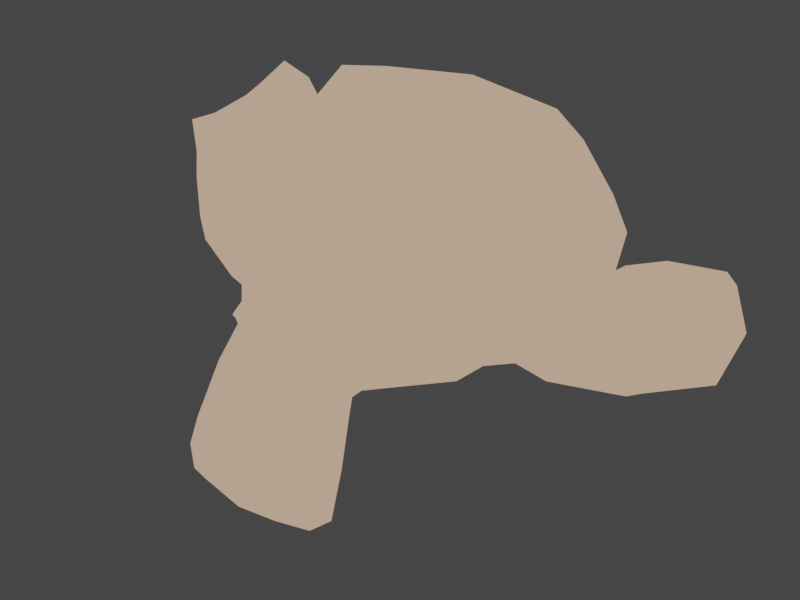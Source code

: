 # Source: assets.blend  (saved by Blender 3.4.6; exported with 4.5.12 LTS)
import bpy
from mathutils import Matrix  # noqa: F401  (used for matrix-valued properties, if any)

bpy.ops.wm.read_factory_settings(use_empty=True)
scene = bpy.context.scene
scene.name = 'Scene'

# ---- collections
col_collection = bpy.data.collections.new('Collection'); scene.collection.children.link(col_collection)

# ---- images (referenced by path relative to the original .blend; pixels are not part of the script)
import os
ASSET_DIR = os.environ.get("B2B_ASSET_DIR", "")  # directory of the original .blend (textures are referenced by path, not embedded)
HERE = os.path.dirname(os.path.abspath(__file__))  # packed textures are extracted next to this script under _unpacked/

def load_image(name, relpath, width, height, colorspace="sRGB"):
    """Load a texture the original file referenced (path relative to the .blend, or extracted next to this script)."""
    p = next((c for c in (os.path.join(HERE, relpath), os.path.join(ASSET_DIR, relpath)) if relpath and os.path.exists(c)), "")
    if p:
        img = bpy.data.images.load(p, check_existing=True)
        img.name = name
    else:  # same state as the original file: an image datablock whose file is absent (Cycles renders it pink)
        img = bpy.data.images.new(name, width, height)
        img.source = "FILE"
        img.filepath = "//" + (relpath or name)
    img.colorspace_settings.name = colorspace
    return img
img_bayer_matrix = load_image('Bayer Matrix', 'bayerMatrix.png', 1024, 1024, 'sRGB')

# ---- materials (node trees are filled in below, after node groups)
mat_pixelart_simple = bpy.data.materials.new('PixelArt_Simple')
mat_pixelart_simple.use_transparent_shadow = False

# ---- material node trees
mat_pixelart_simple.use_nodes = True; mat_pixelart_simple.node_tree.nodes.clear()
_N = mat_pixelart_simple.node_tree.nodes; _L = mat_pixelart_simple.node_tree.links
n0 = _N.new('ShaderNodeOutputMaterial'); n0.name = 'Material Output'; n0.location = (300, 300)
n1 = _N.new('ShaderNodeEmission'); n1.name = 'Emission'; n1.location = (100, 300)
n2 = _N.new('ShaderNodeMixRGB'); n2.name = 'Mix (Legacy)'; n2.location = (-500, 138)
n2.blend_type = 'SOFT_LIGHT'
n2.inputs[0].default_value = 0.2
n3 = _N.new('ShaderNodeShaderToRGB'); n3.name = 'Shader to RGB'; n3.location = (-750, 250)
n4 = _N.new('ShaderNodeBsdfPrincipled'); n4.name = 'Principled BSDF'; n4.location = (-1100, 500)
n4.distribution = 'GGX'
n4.subsurface_method = 'RANDOM_WALK_SKIN'
n4.inputs[3].default_value = 1.45
n4.inputs[27].default_value = (0.0, 0.0, 0.0, 1.0)
n4.inputs[28].default_value = 1.0
n5 = _N.new('ShaderNodeTexImage'); n5.name = 'Image Texture'; n5.location = (-850, -250)
n5.image = img_bayer_matrix
n5.interpolation = 'Closest'
n6 = _N.new('ShaderNodeMapping'); n6.name = 'Mapping'; n6.location = (-1050, -250)
n7 = _N.new('ShaderNodeCombineXYZ'); n7.name = 'Combine XYZ'; n7.location = (-1250, -305)
n8 = _N.new('ShaderNodeMath'); n8.name = 'Math'; n8.location = (-1450, -270)
n8.operation = 'MULTIPLY'
n9 = _N.new('ShaderNodeMath'); n9.name = 'Math.001'; n9.location = (-1450, -450)
n9.operation = 'MULTIPLY'
n10 = _N.new('ShaderNodeMath'); n10.name = 'Math.002'; n10.location = (-1700, -150)
n10.operation = 'DIVIDE'
n10.inputs[1].default_value = 2.0
n11 = _N.new('ShaderNodeMath'); n11.name = 'Math.003'; n11.location = (-1700, -600)
n11.operation = 'DIVIDE'
n11.inputs[1].default_value = 2.0
n12 = _N.new('ShaderNodeValue'); n12.name = 'Value'; n12.location = (-1900, -150)
n12.label = 'ResolutionX'
n12.outputs[0].default_value = 200.0
n13 = _N.new('ShaderNodeValue'); n13.name = 'Value.001'; n13.location = (-1900, -600)
n13.label = 'ResolutionY'
n13.outputs[0].default_value = 150.0
n14 = _N.new('ShaderNodeSeparateXYZ'); n14.name = 'Separate XYZ'; n14.location = (-2200, -350)
n15 = _N.new('ShaderNodeTexCoord'); n15.name = 'Texture Coordinate'; n15.location = (-2400, -350)
n16 = _N.new('ShaderNodeValToRGB'); n16.name = 'ColorRamp'; n16.location = (-250, 300)
n16.color_ramp.interpolation = 'CONSTANT'
while len(n16.color_ramp.elements) > 1: n16.color_ramp.elements.remove(n16.color_ramp.elements[-1])
n16.color_ramp.elements[0].position = 0.0; n16.color_ramp.elements[0].color = (0.3185, 0.1779, 0.1845, 1.0)
_e = n16.color_ramp.elements.new(0.1468); _e.color = (0.5457, 0.3663, 0.2542, 1.0)
_e = n16.color_ramp.elements.new(0.5055); _e.color = (0.9216, 0.6724, 0.5089, 1.0)
_L.new(n1.outputs[0], n0.inputs[0])
_L.new(n16.outputs[0], n1.inputs[0])
_L.new(n2.outputs[0], n16.inputs[0])
_L.new(n3.outputs[0], n2.inputs[1])
_L.new(n4.outputs[0], n3.inputs[0])
_L.new(n5.outputs[0], n2.inputs[2])
_L.new(n6.outputs[0], n5.inputs[0])
_L.new(n7.outputs[0], n6.inputs[0])
_L.new(n8.outputs[0], n7.inputs[0])
_L.new(n9.outputs[0], n7.inputs[1])
_L.new(n10.outputs[0], n8.inputs[0])
_L.new(n11.outputs[0], n9.inputs[1])
_L.new(n12.outputs[0], n10.inputs[0])
_L.new(n13.outputs[0], n11.inputs[0])
_L.new(n14.outputs[0], n8.inputs[1])
_L.new(n14.outputs[1], n9.inputs[0])
_L.new(n15.outputs[5], n14.inputs[0])
n0.is_active_output = True

# ---- world
world_world = bpy.data.worlds.new('World'); scene.world = world_world
world_world.use_nodes = True; world_world.node_tree.nodes.clear()
_N = world_world.node_tree.nodes; _L = world_world.node_tree.links
n0 = _N.new('ShaderNodeOutputWorld'); n0.name = 'World Output'; n0.location = (300, 300)
n1 = _N.new('ShaderNodeBackground'); n1.name = 'Background'; n1.location = (10, 300)
n1.inputs[0].default_value = (0.05088, 0.05088, 0.05088, 1.0)
_L.new(n1.outputs[0], n0.inputs[0])
n0.is_active_output = True
world_world.color = (0.05088, 0.05088, 0.05088)
world_world.use_sun_shadow = False
world_world.sun_shadow_jitter_overblur = 0.0

# ---- cameras
cam_camera = bpy.data.cameras.new('Camera')

# ---- lights
light_spot = bpy.data.lights.new('Spot', 'SPOT')
light_spot.transmission_factor = 0.0
light_spot.energy = 444.7
light_spot.shadow_soft_size = 0.25
light_spot.use_absolute_resolution = True

# ---- meshes
me_suzanne = bpy.data.meshes.new('Suzanne')
me_suzanne.from_pydata([(0.4375, -0.7656, 0.1641), (-0.4375, -0.7656, 0.1641), (0.5, -0.6875, 0.09375), (-0.5, -0.6875, 0.09375), (0.5469, -0.5781, 0.05469), (-0.5469, -0.5781, 0.05469), (0.3516, -0.6172, -0.02344), (-0.3516, -0.6172, -0.02344), (0.3516, -0.7188, 0.03125), (-0.3516, -0.7188, 0.03125), (0.3516, -0.7812, 0.1328), (-0.3516, -0.7812, 0.1328), (0.2734, -0.7969, 0.1641), (-0.2734, -0.7969, 0.1641), (0.2031, -0.7422, 0.09375), (-0.2031, -0.7422, 0.09375), (0.1562, -0.6484, 0.05469), (-0.1562, -0.6484, 0.05469), (0.07812, -0.6562, 0.2422), (-0.07812, -0.6562, 0.2422), (0.1406, -0.7422, 0.2422), (-0.1406, -0.7422, 0.2422), (0.2422, -0.7969, 0.2422), (-0.2422, -0.7969, 0.2422), (0.2734, -0.7969, 0.3281), (-0.2734, -0.7969, 0.3281), (0.2031, -0.7422, 0.3906), (-0.2031, -0.7422, 0.3906), (0.1562, -0.6484, 0.4375), (-0.1562, -0.6484, 0.4375), (0.3516, -0.6172, 0.5156), (-0.3516, -0.6172, 0.5156), (0.3516, -0.7188, 0.4531), (-0.3516, -0.7188, 0.4531), (0.3516, -0.7812, 0.3594), (-0.3516, -0.7812, 0.3594), (0.4375, -0.7656, 0.3281), (-0.4375, -0.7656, 0.3281), (0.5, -0.6875, 0.3906), (-0.5, -0.6875, 0.3906), (0.5469, -0.5781, 0.4375), (-0.5469, -0.5781, 0.4375), (0.625, -0.5625, 0.2422), (-0.625, -0.5625, 0.2422), (0.5625, -0.6719, 0.2422), (-0.5625, -0.6719, 0.2422), (0.4688, -0.7578, 0.2422), (-0.4688, -0.7578, 0.2422), (0.4766, -0.7734, 0.2422), (-0.4766, -0.7734, 0.2422), (0.4453, -0.7812, 0.3359), (-0.4453, -0.7812, 0.3359), (0.3516, -0.8047, 0.375), (-0.3516, -0.8047, 0.375), (0.2656, -0.8203, 0.3359), (-0.2656, -0.8203, 0.3359), (0.2266, -0.8203, 0.2422), (-0.2266, -0.8203, 0.2422), (0.2656, -0.8203, 0.1562), (-0.2656, -0.8203, 0.1562), (0.3516, -0.8281, 0.2422), (-0.3516, -0.8281, 0.2422), (0.3516, -0.8047, 0.1172), (-0.3516, -0.8047, 0.1172), (0.4453, -0.7812, 0.1562), (-0.4453, -0.7812, 0.1562), (0.0, -0.7422, 0.4297), (0.0, -0.8203, 0.3516), (0.0, -0.7344, -0.6797), (0.0, -0.7812, -0.3203), (0.0, -0.7969, -0.1875), (0.0, -0.7188, -0.7734), (0.0, -0.6016, 0.4062), (0.0, -0.5703, 0.5703), (0.0, 0.5469, 0.8984), (0.0, 0.8516, 0.5625), (0.0, 0.8281, 0.07031), (0.0, 0.3516, -0.3828), (0.2031, -0.5625, -0.1875), (-0.2031, -0.5625, -0.1875), (0.3125, -0.5703, -0.4375), (-0.3125, -0.5703, -0.4375), (0.3516, -0.5703, -0.6953), (-0.3516, -0.5703, -0.6953), (0.3672, -0.5312, -0.8906), (-0.3672, -0.5312, -0.8906), (0.3281, -0.5234, -0.9453), (-0.3281, -0.5234, -0.9453), (0.1797, -0.5547, -0.9688), (-0.1797, -0.5547, -0.9688), (0.0, -0.5781, -0.9844), (0.4375, -0.5312, -0.1406), (-0.4375, -0.5312, -0.1406), (0.6328, -0.5391, -0.03906), (-0.6328, -0.5391, -0.03906), (0.8281, -0.4453, 0.1484), (-0.8281, -0.4453, 0.1484), (0.8594, -0.5938, 0.4297), (-0.8594, -0.5938, 0.4297), (0.7109, -0.625, 0.4844), (-0.7109, -0.625, 0.4844), (0.4922, -0.6875, 0.6016), (-0.4922, -0.6875, 0.6016), (0.3203, -0.7344, 0.7578), (-0.3203, -0.7344, 0.7578), (0.1562, -0.7578, 0.7188), (-0.1562, -0.7578, 0.7188), (0.0625, -0.75, 0.4922), (-0.0625, -0.75, 0.4922), (0.1641, -0.7734, 0.4141), (-0.1641, -0.7734, 0.4141), (0.125, -0.7656, 0.3047), (-0.125, -0.7656, 0.3047), (0.2031, -0.7422, 0.09375), (-0.2031, -0.7422, 0.09375), (0.375, -0.7031, 0.01562), (-0.375, -0.7031, 0.01562), (0.4922, -0.6719, 0.0625), (-0.4922, -0.6719, 0.0625), (0.625, -0.6484, 0.1875), (-0.625, -0.6484, 0.1875), (0.6406, -0.6484, 0.2969), (-0.6406, -0.6484, 0.2969), (0.6016, -0.6641, 0.375), (-0.6016, -0.6641, 0.375), (0.4297, -0.7188, 0.4375), (-0.4297, -0.7188, 0.4375), (0.25, -0.7578, 0.4688), (-0.25, -0.7578, 0.4688), (0.0, -0.7344, -0.7656), (0.1094, -0.7344, -0.7188), (-0.1094, -0.7344, -0.7188), (0.1172, -0.7109, -0.8359), (-0.1172, -0.7109, -0.8359), (0.0625, -0.6953, -0.8828), (-0.0625, -0.6953, -0.8828), (0.0, -0.6875, -0.8906), (0.0, -0.75, -0.1953), (0.0, -0.7422, -0.1406), (0.1016, -0.7422, -0.1484), (-0.1016, -0.7422, -0.1484), (0.125, -0.75, -0.2266), (-0.125, -0.75, -0.2266), (0.08594, -0.7422, -0.2891), (-0.08594, -0.7422, -0.2891), (0.3984, -0.6719, -0.04688), (-0.3984, -0.6719, -0.04688), (0.6172, -0.625, 0.05469), (-0.6172, -0.625, 0.05469), (0.7266, -0.6016, 0.2031), (-0.7266, -0.6016, 0.2031), (0.7422, -0.6562, 0.375), (-0.7422, -0.6562, 0.375), (0.6875, -0.7266, 0.4141), (-0.6875, -0.7266, 0.4141), (0.4375, -0.7969, 0.5469), (-0.4375, -0.7969, 0.5469), (0.3125, -0.8359, 0.6406), (-0.3125, -0.8359, 0.6406), (0.2031, -0.8516, 0.6172), (-0.2031, -0.8516, 0.6172), (0.1016, -0.8438, 0.4297), (-0.1016, -0.8438, 0.4297), (0.125, -0.8125, -0.1016), (-0.125, -0.8125, -0.1016), (0.2109, -0.7109, -0.4453), (-0.2109, -0.7109, -0.4453), (0.25, -0.6875, -0.7031), (-0.25, -0.6875, -0.7031), (0.2656, -0.6641, -0.8203), (-0.2656, -0.6641, -0.8203), (0.2344, -0.6328, -0.9141), (-0.2344, -0.6328, -0.9141), (0.1641, -0.6328, -0.9297), (-0.1641, -0.6328, -0.9297), (0.0, -0.6406, -0.9453), (0.0, -0.7266, 0.04688), (0.0, -0.7656, 0.2109), (0.3281, -0.7422, 0.4766), (-0.3281, -0.7422, 0.4766), (0.1641, -0.75, 0.1406), (-0.1641, -0.75, 0.1406), (0.1328, -0.7578, 0.2109), (-0.1328, -0.7578, 0.2109), (0.1172, -0.7344, -0.6875), (-0.1172, -0.7344, -0.6875), (0.07812, -0.75, -0.4453), (-0.07812, -0.75, -0.4453), (0.0, -0.75, -0.4453), (0.0, -0.7422, -0.3281), (0.09375, -0.7812, -0.2734), (-0.09375, -0.7812, -0.2734), (0.1328, -0.7969, -0.2266), (-0.1328, -0.7969, -0.2266), (0.1094, -0.7812, -0.1328), (-0.1094, -0.7812, -0.1328), (0.03906, -0.7812, -0.125), (-0.03906, -0.7812, -0.125), (0.0, -0.8281, -0.2031), (0.04688, -0.8125, -0.1484), (-0.04688, -0.8125, -0.1484), (0.09375, -0.8125, -0.1562), (-0.09375, -0.8125, -0.1562), (0.1094, -0.8281, -0.2266), (-0.1094, -0.8281, -0.2266), (0.07812, -0.8047, -0.25), (-0.07812, -0.8047, -0.25), (0.0, -0.8047, -0.2891), (0.2578, -0.5547, -0.3125), (-0.2578, -0.5547, -0.3125), (0.1641, -0.7109, -0.2422), (-0.1641, -0.7109, -0.2422), (0.1797, -0.7109, -0.3125), (-0.1797, -0.7109, -0.3125), (0.2344, -0.5547, -0.25), (-0.2344, -0.5547, -0.25), (0.0, -0.6875, -0.875), (0.04688, -0.6875, -0.8672), (-0.04688, -0.6875, -0.8672), (0.09375, -0.7109, -0.8203), (-0.09375, -0.7109, -0.8203), (0.09375, -0.7266, -0.7422), (-0.09375, -0.7266, -0.7422), (0.0, -0.6562, -0.7812), (0.09375, -0.6641, -0.75), (-0.09375, -0.6641, -0.75), (0.09375, -0.6406, -0.8125), (-0.09375, -0.6406, -0.8125), (0.04688, -0.6328, -0.8516), (-0.04688, -0.6328, -0.8516), (0.0, -0.6328, -0.8594), (0.1719, -0.7812, 0.2188), (-0.1719, -0.7812, 0.2188), (0.1875, -0.7734, 0.1562), (-0.1875, -0.7734, 0.1562), (0.3359, -0.7578, 0.4297), (-0.3359, -0.7578, 0.4297), (0.2734, -0.7734, 0.4219), (-0.2734, -0.7734, 0.4219), (0.4219, -0.7734, 0.3984), (-0.4219, -0.7734, 0.3984), (0.5625, -0.6953, 0.3516), (-0.5625, -0.6953, 0.3516), (0.5859, -0.6875, 0.2891), (-0.5859, -0.6875, 0.2891), (0.5781, -0.6797, 0.1953), (-0.5781, -0.6797, 0.1953), (0.4766, -0.7188, 0.1016), (-0.4766, -0.7188, 0.1016), (0.375, -0.7422, 0.0625), (-0.375, -0.7422, 0.0625), (0.2266, -0.7812, 0.1094), (-0.2266, -0.7812, 0.1094), (0.1797, -0.7812, 0.2969), (-0.1797, -0.7812, 0.2969), (0.2109, -0.7812, 0.375), (-0.2109, -0.7812, 0.375), (0.2344, -0.7578, 0.3594), (-0.2344, -0.7578, 0.3594), (0.1953, -0.7578, 0.2969), (-0.1953, -0.7578, 0.2969), (0.2422, -0.7578, 0.125), (-0.2422, -0.7578, 0.125), (0.375, -0.7266, 0.08594), (-0.375, -0.7266, 0.08594), (0.4609, -0.7031, 0.1172), (-0.4609, -0.7031, 0.1172), (0.5469, -0.6719, 0.2109), (-0.5469, -0.6719, 0.2109), (0.5547, -0.6719, 0.2812), (-0.5547, -0.6719, 0.2812), (0.5312, -0.6797, 0.3359), (-0.5312, -0.6797, 0.3359), (0.4141, -0.75, 0.3906), (-0.4141, -0.75, 0.3906), (0.2812, -0.7656, 0.3984), (-0.2812, -0.7656, 0.3984), (0.3359, -0.75, 0.4062), (-0.3359, -0.75, 0.4062), (0.2031, -0.75, 0.1719), (-0.2031, -0.75, 0.1719), (0.1953, -0.75, 0.2266), (-0.1953, -0.75, 0.2266), (0.1094, -0.6094, 0.4609), (-0.1094, -0.6094, 0.4609), (0.1953, -0.6172, 0.6641), (-0.1953, -0.6172, 0.6641), (0.3359, -0.5938, 0.6875), (-0.3359, -0.5938, 0.6875), (0.4844, -0.5547, 0.5547), (-0.4844, -0.5547, 0.5547), (0.6797, -0.4922, 0.4531), (-0.6797, -0.4922, 0.4531), (0.7969, -0.4609, 0.4062), (-0.7969, -0.4609, 0.4062), (0.7734, -0.375, 0.1641), (-0.7734, -0.375, 0.1641), (0.6016, -0.4141, 0.0), (-0.6016, -0.4141, 0.0), (0.4375, -0.4688, -0.09375), (-0.4375, -0.4688, -0.09375), (0.0, -0.2891, 0.8984), (0.0, 0.07812, 0.9844), (0.0, 0.6719, -0.1953), (0.0, -0.1875, -0.4609), (0.0, -0.4609, -0.9766), (0.0, -0.3438, -0.8047), (0.0, -0.3203, -0.5703), (0.0, -0.2812, -0.4844), (0.8516, -0.05469, 0.2344), (-0.8516, -0.05469, 0.2344), (0.8594, 0.04688, 0.3203), (-0.8594, 0.04688, 0.3203), (0.7734, 0.4375, 0.2656), (-0.7734, 0.4375, 0.2656), (0.4609, 0.7031, 0.4375), (-0.4609, 0.7031, 0.4375), (0.7344, -0.07031, -0.04688), (-0.7344, -0.07031, -0.04688), (0.5938, 0.1641, -0.125), (-0.5938, 0.1641, -0.125), (0.6406, 0.4297, -0.007812), (-0.6406, 0.4297, -0.007812), (0.3359, 0.6641, 0.05469), (-0.3359, 0.6641, 0.05469), (0.2344, -0.4062, -0.3516), (-0.2344, -0.4062, -0.3516), (0.1797, -0.2578, -0.4141), (-0.1797, -0.2578, -0.4141), (0.2891, -0.3828, -0.7109), (-0.2891, -0.3828, -0.7109), (0.25, -0.3906, -0.5), (-0.25, -0.3906, -0.5), (0.3281, -0.3984, -0.9141), (-0.3281, -0.3984, -0.9141), (0.1406, -0.3672, -0.7578), (-0.1406, -0.3672, -0.7578), (0.125, -0.3594, -0.5391), (-0.125, -0.3594, -0.5391), (0.1641, -0.4375, -0.9453), (-0.1641, -0.4375, -0.9453), (0.2188, -0.4297, -0.2812), (-0.2188, -0.4297, -0.2812), (0.2109, -0.4688, -0.2266), (-0.2109, -0.4688, -0.2266), (0.2031, -0.5, -0.1719), (-0.2031, -0.5, -0.1719), (0.2109, -0.1641, -0.3906), (-0.2109, -0.1641, -0.3906), (0.2969, 0.2656, -0.3125), (-0.2969, 0.2656, -0.3125), (0.3438, 0.5391, -0.1484), (-0.3438, 0.5391, -0.1484), (0.4531, 0.3828, 0.8672), (-0.4531, 0.3828, 0.8672), (0.4531, 0.07031, 0.9297), (-0.4531, 0.07031, 0.9297), (0.4531, -0.2344, 0.8516), (-0.4531, -0.2344, 0.8516), (0.4609, -0.4297, 0.5234), (-0.4609, -0.4297, 0.5234), (0.7266, -0.3359, 0.4062), (-0.7266, -0.3359, 0.4062), (0.6328, -0.2812, 0.4531), (-0.6328, -0.2812, 0.4531), (0.6406, -0.05469, 0.7031), (-0.6406, -0.05469, 0.7031), (0.7969, -0.125, 0.5625), (-0.7969, -0.125, 0.5625), (0.7969, 0.1172, 0.6172), (-0.7969, 0.1172, 0.6172), (0.6406, 0.1953, 0.75), (-0.6406, 0.1953, 0.75), (0.6406, 0.4453, 0.6797), (-0.6406, 0.4453, 0.6797), (0.7969, 0.3594, 0.5391), (-0.7969, 0.3594, 0.5391), (0.6172, 0.5859, 0.3281), (-0.6172, 0.5859, 0.3281), (0.4844, 0.5469, 0.02344), (-0.4844, 0.5469, 0.02344), (0.8203, 0.2031, 0.3281), (-0.8203, 0.2031, 0.3281), (0.4062, -0.1484, -0.1719), (-0.4062, -0.1484, -0.1719), (0.4297, 0.2109, -0.1953), (-0.4297, 0.2109, -0.1953), (0.8906, 0.2344, 0.4062), (-0.8906, 0.2344, 0.4062), (0.7734, 0.125, -0.1406), (-0.7734, 0.125, -0.1406), (1.039, 0.3281, -0.1016), (-1.039, 0.3281, -0.1016), (1.281, 0.4297, 0.05469), (-1.281, 0.4297, 0.05469), (1.352, 0.4219, 0.3203), (-1.352, 0.4219, 0.3203), (1.234, 0.4219, 0.5078), (-1.234, 0.4219, 0.5078), (1.023, 0.3125, 0.4766), (-1.023, 0.3125, 0.4766), (1.016, 0.2891, 0.4141), (-1.016, 0.2891, 0.4141), (1.188, 0.3906, 0.4375), (-1.188, 0.3906, 0.4375), (1.266, 0.4062, 0.2891), (-1.266, 0.4062, 0.2891), (1.211, 0.4062, 0.07812), (-1.211, 0.4062, 0.07812), (1.031, 0.3047, -0.03906), (-1.031, 0.3047, -0.03906), (0.8281, 0.1328, -0.07031), (-0.8281, 0.1328, -0.07031), (0.9219, 0.2188, 0.3594), (-0.9219, 0.2188, 0.3594), (0.9453, 0.2891, 0.3047), (-0.9453, 0.2891, 0.3047), (0.8828, 0.2109, -0.02344), (-0.8828, 0.2109, -0.02344), (1.039, 0.3672, 0.0), (-1.039, 0.3672, 0.0), (1.188, 0.4453, 0.09375), (-1.188, 0.4453, 0.09375), (1.234, 0.4453, 0.25), (-1.234, 0.4453, 0.25), (1.172, 0.4375, 0.3594), (-1.172, 0.4375, 0.3594), (1.023, 0.3594, 0.3438), (-1.023, 0.3594, 0.3438), (0.8438, 0.2109, 0.2891), (-0.8438, 0.2109, 0.2891), (0.8359, 0.2734, 0.1719), (-0.8359, 0.2734, 0.1719), (0.7578, 0.2734, 0.09375), (-0.7578, 0.2734, 0.09375), (0.8203, 0.2734, 0.08594), (-0.8203, 0.2734, 0.08594), (0.8438, 0.2734, 0.01562), (-0.8438, 0.2734, 0.01562), (0.8125, 0.2734, -0.01562), (-0.8125, 0.2734, -0.01562), (0.7266, 0.07031, 0.0), (-0.7266, 0.07031, 0.0), (0.7188, 0.1719, -0.02344), (-0.7188, 0.1719, -0.02344), (0.7188, 0.1875, 0.03906), (-0.7188, 0.1875, 0.03906), (0.7969, 0.2109, 0.2031), (-0.7969, 0.2109, 0.2031), (0.8906, 0.2656, 0.2422), (-0.8906, 0.2656, 0.2422), (0.8906, 0.3203, 0.2344), (-0.8906, 0.3203, 0.2344), (0.8125, 0.3203, -0.01562), (-0.8125, 0.3203, -0.01562), (0.8516, 0.3203, 0.01562), (-0.8516, 0.3203, 0.01562), (0.8281, 0.3203, 0.07812), (-0.8281, 0.3203, 0.07812), (0.7656, 0.3203, 0.09375), (-0.7656, 0.3203, 0.09375), (0.8438, 0.3203, 0.1719), (-0.8438, 0.3203, 0.1719), (1.039, 0.4141, 0.3281), (-1.039, 0.4141, 0.3281), (1.188, 0.4844, 0.3438), (-1.188, 0.4844, 0.3438), (1.258, 0.4922, 0.2422), (-1.258, 0.4922, 0.2422), (1.211, 0.4844, 0.08594), (-1.211, 0.4844, 0.08594), (1.047, 0.4219, 0.0), (-1.047, 0.4219, 0.0), (0.8828, 0.2656, -0.01562), (-0.8828, 0.2656, -0.01562), (0.9531, 0.3438, 0.2891), (-0.9531, 0.3438, 0.2891), (0.8906, 0.3281, 0.1094), (-0.8906, 0.3281, 0.1094), (0.9375, 0.3359, 0.0625), (-0.9375, 0.3359, 0.0625), (1.0, 0.3672, 0.125), (-1.0, 0.3672, 0.125), (0.9609, 0.3516, 0.1719), (-0.9609, 0.3516, 0.1719), (1.016, 0.375, 0.2344), (-1.016, 0.375, 0.2344), (1.055, 0.3828, 0.1875), (-1.055, 0.3828, 0.1875), (1.109, 0.3906, 0.2109), (-1.109, 0.3906, 0.2109), (1.086, 0.3906, 0.2734), (-1.086, 0.3906, 0.2734), (1.023, 0.4844, 0.4375), (-1.023, 0.4844, 0.4375), (1.25, 0.5469, 0.4688), (-1.25, 0.5469, 0.4688), (1.367, 0.5, 0.2969), (-1.367, 0.5, 0.2969), (1.312, 0.5312, 0.05469), (-1.312, 0.5312, 0.05469), (1.039, 0.4922, -0.08594), (-1.039, 0.4922, -0.08594), (0.7891, 0.3281, -0.125), (-0.7891, 0.3281, -0.125), (0.8594, 0.3828, 0.3828), (-0.8594, 0.3828, 0.3828)], [], [(46, 0, 2, 44), (3, 1, 47, 45), (44, 2, 4, 42), (5, 3, 45, 43), (2, 8, 6, 4), (7, 9, 3, 5), (0, 10, 8, 2), (9, 11, 1, 3), (10, 12, 14, 8), (15, 13, 11, 9), (8, 14, 16, 6), (17, 15, 9, 7), (14, 20, 18, 16), (19, 21, 15, 17), (12, 22, 20, 14), (21, 23, 13, 15), (22, 24, 26, 20), (27, 25, 23, 21), (20, 26, 28, 18), (29, 27, 21, 19), (26, 32, 30, 28), (31, 33, 27, 29), (24, 34, 32, 26), (33, 35, 25, 27), (34, 36, 38, 32), (39, 37, 35, 33), (32, 38, 40, 30), (41, 39, 33, 31), (38, 44, 42, 40), (43, 45, 39, 41), (36, 46, 44, 38), (45, 47, 37, 39), (46, 36, 50, 48), (51, 37, 47, 49), (36, 34, 52, 50), (53, 35, 37, 51), (34, 24, 54, 52), (55, 25, 35, 53), (24, 22, 56, 54), (57, 23, 25, 55), (22, 12, 58, 56), (59, 13, 23, 57), (12, 10, 62, 58), (63, 11, 13, 59), (10, 0, 64, 62), (65, 1, 11, 63), (0, 46, 48, 64), (49, 47, 1, 65), (60, 64, 48), (49, 65, 61), (62, 64, 60), (61, 65, 63), (60, 58, 62), (63, 59, 61), (60, 56, 58), (59, 57, 61), (60, 54, 56), (57, 55, 61), (60, 52, 54), (55, 53, 61), (60, 50, 52), (53, 51, 61), (60, 48, 50), (51, 49, 61), (88, 173, 175, 90), (175, 174, 89, 90), (86, 171, 173, 88), (174, 172, 87, 89), (84, 169, 171, 86), (172, 170, 85, 87), (82, 167, 169, 84), (170, 168, 83, 85), (80, 165, 167, 82), (168, 166, 81, 83), (78, 91, 145, 163), (146, 92, 79, 164), (91, 93, 147, 145), (148, 94, 92, 146), (93, 95, 149, 147), (150, 96, 94, 148), (95, 97, 151, 149), (152, 98, 96, 150), (97, 99, 153, 151), (154, 100, 98, 152), (99, 101, 155, 153), (156, 102, 100, 154), (101, 103, 157, 155), (158, 104, 102, 156), (103, 105, 159, 157), (160, 106, 104, 158), (105, 107, 161, 159), (162, 108, 106, 160), (107, 66, 67, 161), (67, 66, 108, 162), (109, 127, 159, 161), (160, 128, 110, 162), (127, 178, 157, 159), (158, 179, 128, 160), (125, 155, 157, 178), (158, 156, 126, 179), (123, 153, 155, 125), (156, 154, 124, 126), (121, 151, 153, 123), (154, 152, 122, 124), (119, 149, 151, 121), (152, 150, 120, 122), (117, 147, 149, 119), (150, 148, 118, 120), (115, 145, 147, 117), (148, 146, 116, 118), (113, 163, 145, 115), (146, 164, 114, 116), (113, 180, 176, 163), (176, 181, 114, 164), (109, 161, 67, 111), (67, 162, 110, 112), (111, 67, 177, 182), (177, 67, 112, 183), (176, 180, 182, 177), (183, 181, 176, 177), (134, 136, 175, 173), (175, 136, 135, 174), (132, 134, 173, 171), (174, 135, 133, 172), (130, 132, 171, 169), (172, 133, 131, 170), (165, 186, 184, 167), (185, 187, 166, 168), (130, 169, 167, 184), (168, 170, 131, 185), (143, 189, 188, 186), (188, 189, 144, 187), (184, 186, 188, 68), (188, 187, 185, 68), (129, 130, 184, 68), (185, 131, 129, 68), (141, 192, 190, 143), (191, 193, 142, 144), (139, 194, 192, 141), (193, 195, 140, 142), (138, 196, 194, 139), (195, 197, 138, 140), (137, 70, 196, 138), (197, 70, 137, 138), (189, 143, 190, 69), (191, 144, 189, 69), (69, 190, 205, 207), (206, 191, 69, 207), (70, 198, 199, 196), (200, 198, 70, 197), (196, 199, 201, 194), (202, 200, 197, 195), (194, 201, 203, 192), (204, 202, 195, 193), (192, 203, 205, 190), (206, 204, 193, 191), (198, 203, 201, 199), (202, 204, 198, 200), (198, 207, 205, 203), (206, 207, 198, 204), (138, 139, 163, 176), (164, 140, 138, 176), (139, 141, 210, 163), (211, 142, 140, 164), (141, 143, 212, 210), (213, 144, 142, 211), (143, 186, 165, 212), (166, 187, 144, 213), (80, 208, 212, 165), (213, 209, 81, 166), (208, 214, 210, 212), (211, 215, 209, 213), (78, 163, 210, 214), (211, 164, 79, 215), (130, 129, 71, 221), (71, 129, 131, 222), (132, 130, 221, 219), (222, 131, 133, 220), (134, 132, 219, 217), (220, 133, 135, 218), (136, 134, 217, 216), (218, 135, 136, 216), (216, 217, 228, 230), (229, 218, 216, 230), (217, 219, 226, 228), (227, 220, 218, 229), (219, 221, 224, 226), (225, 222, 220, 227), (221, 71, 223, 224), (223, 71, 222, 225), (223, 230, 228, 224), (229, 230, 223, 225), (224, 228, 226), (227, 229, 225), (182, 180, 233, 231), (234, 181, 183, 232), (111, 182, 231, 253), (232, 183, 112, 254), (109, 111, 253, 255), (254, 112, 110, 256), (180, 113, 251, 233), (252, 114, 181, 234), (113, 115, 249, 251), (250, 116, 114, 252), (115, 117, 247, 249), (248, 118, 116, 250), (117, 119, 245, 247), (246, 120, 118, 248), (119, 121, 243, 245), (244, 122, 120, 246), (121, 123, 241, 243), (242, 124, 122, 244), (123, 125, 239, 241), (240, 126, 124, 242), (125, 178, 235, 239), (236, 179, 126, 240), (178, 127, 237, 235), (238, 128, 179, 236), (127, 109, 255, 237), (256, 110, 128, 238), (237, 255, 257, 275), (258, 256, 238, 276), (235, 237, 275, 277), (276, 238, 236, 278), (239, 235, 277, 273), (278, 236, 240, 274), (241, 239, 273, 271), (274, 240, 242, 272), (243, 241, 271, 269), (272, 242, 244, 270), (245, 243, 269, 267), (270, 244, 246, 268), (247, 245, 267, 265), (268, 246, 248, 266), (249, 247, 265, 263), (266, 248, 250, 264), (251, 249, 263, 261), (264, 250, 252, 262), (233, 251, 261, 279), (262, 252, 234, 280), (255, 253, 259, 257), (260, 254, 256, 258), (253, 231, 281, 259), (282, 232, 254, 260), (231, 233, 279, 281), (280, 234, 232, 282), (66, 107, 283, 72), (284, 108, 66, 72), (107, 105, 285, 283), (286, 106, 108, 284), (105, 103, 287, 285), (288, 104, 106, 286), (103, 101, 289, 287), (290, 102, 104, 288), (101, 99, 291, 289), (292, 100, 102, 290), (99, 97, 293, 291), (294, 98, 100, 292), (97, 95, 295, 293), (296, 96, 98, 294), (95, 93, 297, 295), (298, 94, 96, 296), (93, 91, 299, 297), (300, 92, 94, 298), (307, 308, 327, 337), (328, 308, 307, 338), (306, 307, 337, 335), (338, 307, 306, 336), (305, 306, 335, 339), (336, 306, 305, 340), (88, 90, 305, 339), (305, 90, 89, 340), (86, 88, 339, 333), (340, 89, 87, 334), (84, 86, 333, 329), (334, 87, 85, 330), (82, 84, 329, 331), (330, 85, 83, 332), (329, 335, 337, 331), (338, 336, 330, 332), (329, 333, 339, 335), (340, 334, 330, 336), (325, 331, 337, 327), (338, 332, 326, 328), (80, 82, 331, 325), (332, 83, 81, 326), (208, 341, 343, 214), (344, 342, 209, 215), (80, 325, 341, 208), (342, 326, 81, 209), (78, 214, 343, 345), (344, 215, 79, 346), (78, 345, 299, 91), (300, 346, 79, 92), (76, 323, 351, 303), (352, 324, 76, 303), (303, 351, 349, 77), (350, 352, 303, 77), (77, 349, 347, 304), (348, 350, 77, 304), (304, 347, 327, 308), (328, 348, 304, 308), (325, 327, 347, 341), (348, 328, 326, 342), (295, 297, 317, 309), (318, 298, 296, 310), (75, 315, 323, 76), (324, 316, 75, 76), (301, 357, 355, 302), (356, 358, 301, 302), (302, 355, 353, 74), (354, 356, 302, 74), (74, 353, 315, 75), (316, 354, 74, 75), (291, 293, 361, 363), (362, 294, 292, 364), (363, 361, 367, 365), (368, 362, 364, 366), (365, 367, 369, 371), (370, 368, 366, 372), (371, 369, 375, 373), (376, 370, 372, 374), (313, 377, 373, 375), (374, 378, 314, 376), (315, 353, 373, 377), (374, 354, 316, 378), (353, 355, 371, 373), (372, 356, 354, 374), (355, 357, 365, 371), (366, 358, 356, 372), (357, 359, 363, 365), (364, 360, 358, 366), (289, 291, 363, 359), (364, 292, 290, 360), (73, 359, 357, 301), (358, 360, 73, 301), (283, 285, 287, 289), (288, 286, 284, 290), (283, 289, 359, 73), (360, 290, 284, 73), (72, 283, 73), (73, 284, 72), (293, 295, 309, 361), (310, 296, 294, 362), (309, 311, 367, 361), (368, 312, 310, 362), (311, 381, 369, 367), (370, 382, 312, 368), (313, 375, 369, 381), (370, 376, 314, 382), (347, 349, 385, 383), (386, 350, 348, 384), (317, 383, 385, 319), (386, 384, 318, 320), (297, 299, 383, 317), (384, 300, 298, 318), (299, 343, 341, 383), (342, 344, 300, 384), (341, 347, 383), (384, 348, 342), (299, 345, 343), (344, 346, 300), (313, 321, 379, 377), (380, 322, 314, 378), (315, 377, 379, 323), (380, 378, 316, 324), (319, 385, 379, 321), (380, 386, 320, 322), (349, 351, 379, 385), (380, 352, 350, 386), (323, 379, 351), (352, 380, 324), (399, 387, 413, 401), (414, 388, 400, 402), (399, 401, 403, 397), (404, 402, 400, 398), (397, 403, 405, 395), (406, 404, 398, 396), (395, 405, 407, 393), (408, 406, 396, 394), (393, 407, 409, 391), (410, 408, 394, 392), (391, 409, 411, 389), (412, 410, 392, 390), (409, 419, 417, 411), (418, 420, 410, 412), (407, 421, 419, 409), (420, 422, 408, 410), (405, 423, 421, 407), (422, 424, 406, 408), (403, 425, 423, 405), (424, 426, 404, 406), (401, 427, 425, 403), (426, 428, 402, 404), (401, 413, 415, 427), (416, 414, 402, 428), (317, 319, 443, 441), (444, 320, 318, 442), (319, 389, 411, 443), (412, 390, 320, 444), (309, 317, 441, 311), (442, 318, 310, 312), (381, 429, 413, 387), (414, 430, 382, 388), (411, 417, 439, 443), (440, 418, 412, 444), (437, 445, 443, 439), (444, 446, 438, 440), (433, 445, 437, 435), (438, 446, 434, 436), (431, 447, 445, 433), (446, 448, 432, 434), (429, 447, 431, 449), (432, 448, 430, 450), (413, 429, 449, 415), (450, 430, 414, 416), (311, 447, 429, 381), (430, 448, 312, 382), (311, 441, 445, 447), (446, 442, 312, 448), (441, 443, 445), (446, 444, 442), (415, 449, 451, 475), (452, 450, 416, 476), (449, 431, 461, 451), (462, 432, 450, 452), (431, 433, 459, 461), (460, 434, 432, 462), (433, 435, 457, 459), (458, 436, 434, 460), (435, 437, 455, 457), (456, 438, 436, 458), (437, 439, 453, 455), (454, 440, 438, 456), (439, 417, 473, 453), (474, 418, 440, 454), (427, 415, 475, 463), (476, 416, 428, 464), (425, 427, 463, 465), (464, 428, 426, 466), (423, 425, 465, 467), (466, 426, 424, 468), (421, 423, 467, 469), (468, 424, 422, 470), (419, 421, 469, 471), (470, 422, 420, 472), (417, 419, 471, 473), (472, 420, 418, 474), (457, 455, 479, 477), (480, 456, 458, 478), (477, 479, 481, 483), (482, 480, 478, 484), (483, 481, 487, 485), (488, 482, 484, 486), (485, 487, 489, 491), (490, 488, 486, 492), (463, 475, 485, 491), (486, 476, 464, 492), (451, 483, 485, 475), (486, 484, 452, 476), (451, 461, 477, 483), (478, 462, 452, 484), (457, 477, 461, 459), (462, 478, 458, 460), (453, 473, 479, 455), (480, 474, 454, 456), (471, 481, 479, 473), (480, 482, 472, 474), (469, 487, 481, 471), (482, 488, 470, 472), (467, 489, 487, 469), (488, 490, 468, 470), (465, 491, 489, 467), (490, 492, 466, 468), (463, 491, 465), (466, 492, 464), (391, 389, 503, 501), (504, 390, 392, 502), (393, 391, 501, 499), (502, 392, 394, 500), (395, 393, 499, 497), (500, 394, 396, 498), (397, 395, 497, 495), (498, 396, 398, 496), (399, 397, 495, 493), (496, 398, 400, 494), (387, 399, 493, 505), (494, 400, 388, 506), (493, 501, 503, 505), (504, 502, 494, 506), (493, 495, 499, 501), (500, 496, 494, 502), (495, 497, 499), (500, 498, 496), (313, 381, 387, 505), (388, 382, 314, 506), (313, 505, 503, 321), (504, 506, 314, 322), (319, 321, 503, 389), (504, 322, 320, 390)])
_uv = me_suzanne.uv_layers.new(name='UVMap')
_uv.uv.foreach_set('vector', [0.891, 0.5901, 0.8706, 0.5896, 0.8601, 0.5601, 0.9046, 0.5594, 0.8562, 0.8505, 0.8681, 0.8215, 0.8884, 0.822, 0.9006, 0.8532, 0.9046, 0.5594, 0.8601, 0.5601, 0.853, 0.5216, 0.9202, 0.5245, 0.8475, 0.8887, 0.8562, 0.8505, 0.9006, 0.8532, 0.9147, 0.8887, 0.8601, 0.5601, 0.8289, 0.5908, 0.7985, 0.5695, 0.853, 0.5216, 0.7951, 0.8384, 0.8264, 0.8185, 0.8562, 0.8505, 0.8475, 0.8887, 0.8706, 0.5896, 0.8544, 0.6048, 0.8289, 0.5908, 0.8601, 0.5601, 0.8264, 0.8185, 0.8525, 0.8057, 0.8681, 0.8215, 0.8562, 0.8505, 0.8544, 0.6048, 0.8541, 0.6255, 0.8282, 0.6334, 0.8289, 0.5908, 0.8276, 0.776, 0.8532, 0.785, 0.8525, 0.8057, 0.8264, 0.8185, 0.8289, 0.5908, 0.8282, 0.6334, 0.791, 0.6454, 0.7985, 0.5695, 0.791, 0.7622, 0.8276, 0.776, 0.8264, 0.8185, 0.7951, 0.8384, 0.8282, 0.6334, 0.8552, 0.6685, 0.8424, 0.7025, 0.791, 0.6454, 0.8448, 0.7075, 0.8561, 0.742, 0.8276, 0.776, 0.791, 0.7622, 0.8541, 0.6255, 0.8675, 0.6423, 0.8552, 0.6685, 0.8282, 0.6334, 0.8561, 0.742, 0.8673, 0.7688, 0.8532, 0.785, 0.8276, 0.776, 0.8675, 0.6423, 0.8905, 0.6419, 0.9004, 0.667, 0.8552, 0.6685, 0.9012, 0.7456, 0.8902, 0.7702, 0.8673, 0.7688, 0.8561, 0.742, 0.8552, 0.6685, 0.9004, 0.667, 0.9189, 0.6997, 0.8424, 0.7025, 0.9212, 0.7137, 0.9012, 0.7456, 0.8561, 0.742, 0.8448, 0.7075, 0.9004, 0.667, 0.9319, 0.6368, 0.9684, 0.6453, 0.9189, 0.6997, 0.9682, 0.7702, 0.9314, 0.7771, 0.9012, 0.7456, 0.9212, 0.7137, 0.8905, 0.6419, 0.9059, 0.6279, 0.9319, 0.6368, 0.9004, 0.667, 0.9314, 0.7771, 0.905, 0.7849, 0.8902, 0.7702, 0.9012, 0.7456, 0.9059, 0.6279, 0.9062, 0.6057, 0.9337, 0.593, 0.9319, 0.6368, 0.9312, 0.8209, 0.9044, 0.807, 0.905, 0.7849, 0.9314, 0.7771, 0.9319, 0.6368, 0.9337, 0.593, 0.9684, 0.5738, 0.9684, 0.6453, 0.965, 0.8417, 0.9312, 0.8209, 0.9314, 0.7771, 0.9682, 0.7702, 0.9337, 0.593, 0.9046, 0.5594, 0.9202, 0.5245, 0.9684, 0.5738, 0.9147, 0.8887, 0.9006, 0.8532, 0.9312, 0.8209, 0.965, 0.8417, 0.9062, 0.6057, 0.891, 0.5901, 0.9046, 0.5594, 0.9337, 0.593, 0.9006, 0.8532, 0.8884, 0.822, 0.9044, 0.807, 0.9312, 0.8209, 0.891, 0.5901, 0.9062, 0.6057, 0.9024, 0.6079, 0.8896, 0.5933, 0.9006, 0.8047, 0.9044, 0.807, 0.8884, 0.822, 0.8872, 0.8187, 0.9062, 0.6057, 0.9059, 0.6279, 0.8998, 0.6263, 0.9024, 0.6079, 0.8988, 0.7862, 0.905, 0.7849, 0.9044, 0.807, 0.9006, 0.8047, 0.9059, 0.6279, 0.8905, 0.6419, 0.8878, 0.6365, 0.8998, 0.6263, 0.8874, 0.7754, 0.8902, 0.7702, 0.905, 0.7849, 0.8988, 0.7862, 0.8905, 0.6419, 0.8675, 0.6423, 0.8709, 0.6352, 0.8878, 0.6365, 0.8704, 0.776, 0.8673, 0.7688, 0.8902, 0.7702, 0.8874, 0.7754, 0.8675, 0.6423, 0.8541, 0.6255, 0.8599, 0.6239, 0.8709, 0.6352, 0.8589, 0.7868, 0.8532, 0.785, 0.8673, 0.7688, 0.8704, 0.776, 0.8541, 0.6255, 0.8544, 0.6048, 0.8597, 0.6082, 0.8599, 0.6239, 0.8579, 0.8025, 0.8525, 0.8057, 0.8532, 0.785, 0.8589, 0.7868, 0.8544, 0.6048, 0.8706, 0.5896, 0.8717, 0.594, 0.8597, 0.6082, 0.8693, 0.8172, 0.8681, 0.8215, 0.8525, 0.8057, 0.8579, 0.8025, 0.8706, 0.5896, 0.891, 0.5901, 0.8896, 0.5933, 0.8717, 0.594, 0.8872, 0.8187, 0.8884, 0.822, 0.8681, 0.8215, 0.8693, 0.8172, 0.8794, 0.6165, 0.8717, 0.594, 0.8896, 0.5933, 0.8872, 0.8187, 0.8693, 0.8172, 0.878, 0.7951, 0.8597, 0.6082, 0.8717, 0.594, 0.8794, 0.6165, 0.878, 0.7951, 0.8693, 0.8172, 0.8579, 0.8025, 0.8794, 0.6165, 0.8599, 0.6239, 0.8597, 0.6082, 0.8579, 0.8025, 0.8589, 0.7868, 0.878, 0.7951, 0.8794, 0.6165, 0.8709, 0.6352, 0.8599, 0.6239, 0.8589, 0.7868, 0.8704, 0.776, 0.878, 0.7951, 0.8794, 0.6165, 0.8878, 0.6365, 0.8709, 0.6352, 0.8704, 0.776, 0.8874, 0.7754, 0.878, 0.7951, 0.8794, 0.6165, 0.8998, 0.6263, 0.8878, 0.6365, 0.8874, 0.7754, 0.8988, 0.7862, 0.878, 0.7951, 0.8794, 0.6165, 0.9024, 0.6079, 0.8998, 0.6263, 0.8988, 0.7862, 0.9006, 0.8047, 0.878, 0.7951, 0.8794, 0.6165, 0.8896, 0.5933, 0.9024, 0.6079, 0.9006, 0.8047, 0.8872, 0.8187, 0.878, 0.7951, 0.5403, 0.05381, 0.5364, 0.06207, 0.5189, 0.05968, 0.5189, 0.05029, 0.5189, 0.05968, 0.5015, 0.06204, 0.4976, 0.05377, 0.5189, 0.05029, 0.5519, 0.05834, 0.5428, 0.06409, 0.5364, 0.06207, 0.5403, 0.05381, 0.5015, 0.06204, 0.4951, 0.06405, 0.486, 0.05827, 0.4976, 0.05377, 0.5551, 0.0619, 0.5463, 0.07267, 0.5428, 0.06409, 0.5519, 0.05834, 0.4951, 0.06405, 0.4916, 0.07262, 0.4828, 0.06183, 0.486, 0.05827, 0.5638, 0.07659, 0.5483, 0.08489, 0.5463, 0.07267, 0.5551, 0.0619, 0.4916, 0.07262, 0.4895, 0.08486, 0.474, 0.07651, 0.4828, 0.06183, 0.5831, 0.1085, 0.5556, 0.1217, 0.5483, 0.08489, 0.5638, 0.07659, 0.4895, 0.08486, 0.4822, 0.1218, 0.4545, 0.1085, 0.474, 0.07651, 0.6055, 0.1651, 0.6474, 0.2005, 0.6215, 0.2278, 0.5531, 0.2096, 0.4165, 0.2295, 0.3897, 0.2019, 0.432, 0.1656, 0.4853, 0.2101, 0.6474, 0.2005, 0.6764, 0.2332, 0.6648, 0.2532, 0.6215, 0.2278, 0.3727, 0.2564, 0.3603, 0.2359, 0.3897, 0.2019, 0.4165, 0.2295, 0.6764, 0.2332, 0.7153, 0.2654, 0.6839, 0.28, 0.6648, 0.2532, 0.3537, 0.2846, 0.3205, 0.2703, 0.3603, 0.2359, 0.3727, 0.2564, 0.7153, 0.2654, 0.7073, 0.3101, 0.6875, 0.3115, 0.6839, 0.28, 0.3512, 0.3174, 0.3307, 0.3169, 0.3205, 0.2703, 0.3537, 0.2846, 0.7073, 0.3101, 0.6974, 0.3327, 0.6768, 0.3239, 0.6875, 0.3115, 0.3627, 0.3297, 0.342, 0.3397, 0.3307, 0.3169, 0.3512, 0.3174, 0.6974, 0.3327, 0.6628, 0.3725, 0.6391, 0.3573, 0.6768, 0.3239, 0.4028, 0.3621, 0.3793, 0.3787, 0.342, 0.3397, 0.3627, 0.3297, 0.6628, 0.3725, 0.6268, 0.3958, 0.6183, 0.3752, 0.6391, 0.3573, 0.4246, 0.3793, 0.4169, 0.4006, 0.3793, 0.3787, 0.4028, 0.3621, 0.6268, 0.3958, 0.6048, 0.3978, 0.6008, 0.3779, 0.6183, 0.3752, 0.4424, 0.3812, 0.4393, 0.4015, 0.4169, 0.4006, 0.4246, 0.3793, 0.6048, 0.3978, 0.5531, 0.3905, 0.5597, 0.357, 0.6008, 0.3779, 0.4829, 0.3585, 0.4909, 0.3919, 0.4393, 0.4015, 0.4424, 0.3812, 0.5531, 0.3905, 0.5219, 0.386, 0.5211, 0.3439, 0.5597, 0.357, 0.5211, 0.3439, 0.5219, 0.386, 0.4909, 0.3919, 0.4829, 0.3585, 0.5773, 0.3402, 0.5998, 0.3448, 0.6008, 0.3779, 0.5597, 0.357, 0.4424, 0.3812, 0.442, 0.3478, 0.4646, 0.3422, 0.4829, 0.3585, 0.5998, 0.3448, 0.6155, 0.342, 0.6183, 0.3752, 0.6008, 0.3779, 0.4246, 0.3793, 0.426, 0.3456, 0.442, 0.3478, 0.4424, 0.3812, 0.6345, 0.3323, 0.6391, 0.3573, 0.6183, 0.3752, 0.6155, 0.342, 0.4246, 0.3793, 0.4028, 0.3621, 0.4064, 0.3365, 0.426, 0.3456, 0.6624, 0.3128, 0.6768, 0.3239, 0.6391, 0.3573, 0.6345, 0.3323, 0.4028, 0.3621, 0.3627, 0.3297, 0.3771, 0.3177, 0.4064, 0.3365, 0.6684, 0.298, 0.6875, 0.3115, 0.6768, 0.3239, 0.6624, 0.3128, 0.3627, 0.3297, 0.3512, 0.3174, 0.3703, 0.3026, 0.3771, 0.3177, 0.6641, 0.2779, 0.6839, 0.28, 0.6875, 0.3115, 0.6684, 0.298, 0.3512, 0.3174, 0.3537, 0.2846, 0.3741, 0.2818, 0.3703, 0.3026, 0.6392, 0.253, 0.6648, 0.2532, 0.6839, 0.28, 0.6641, 0.2779, 0.3537, 0.2846, 0.3727, 0.2564, 0.3989, 0.2556, 0.3741, 0.2818, 0.614, 0.2427, 0.6215, 0.2278, 0.6648, 0.2532, 0.6392, 0.253, 0.3727, 0.2564, 0.4165, 0.2295, 0.4245, 0.2445, 0.3989, 0.2556, 0.5729, 0.2586, 0.5531, 0.2096, 0.6215, 0.2278, 0.614, 0.2427, 0.4165, 0.2295, 0.4853, 0.2101, 0.4664, 0.2597, 0.4245, 0.2445, 0.5729, 0.2586, 0.5639, 0.272, 0.5198, 0.2489, 0.5531, 0.2096, 0.5198, 0.2489, 0.4759, 0.2731, 0.4664, 0.2597, 0.4853, 0.2101, 0.5773, 0.3402, 0.5597, 0.357, 0.5211, 0.3439, 0.5585, 0.3166, 0.5211, 0.3439, 0.4829, 0.3585, 0.4646, 0.3422, 0.4826, 0.3178, 0.5585, 0.3166, 0.5211, 0.3439, 0.5203, 0.2948, 0.5569, 0.2912, 0.5203, 0.2948, 0.5211, 0.3439, 0.4826, 0.3178, 0.4834, 0.2922, 0.5198, 0.2489, 0.5639, 0.272, 0.5569, 0.2912, 0.5203, 0.2948, 0.4834, 0.2922, 0.4759, 0.2731, 0.5198, 0.2489, 0.5203, 0.2948, 0.5255, 0.06897, 0.5189, 0.0679, 0.5189, 0.05968, 0.5364, 0.06207, 0.5189, 0.05968, 0.5189, 0.0679, 0.5124, 0.06896, 0.5015, 0.06204, 0.5312, 0.07383, 0.5255, 0.06897, 0.5364, 0.06207, 0.5428, 0.06409, 0.5015, 0.06204, 0.5124, 0.06896, 0.5066, 0.07381, 0.4951, 0.06405, 0.531, 0.08743, 0.5312, 0.07383, 0.5428, 0.06409, 0.5463, 0.07267, 0.4951, 0.06405, 0.5066, 0.07381, 0.5068, 0.08742, 0.4916, 0.07262, 0.5556, 0.1217, 0.532, 0.1277, 0.5327, 0.09092, 0.5483, 0.08489, 0.5052, 0.09091, 0.5058, 0.1277, 0.4822, 0.1218, 0.4895, 0.08486, 0.531, 0.08743, 0.5463, 0.07267, 0.5483, 0.08489, 0.5327, 0.09092, 0.4895, 0.08486, 0.4916, 0.07262, 0.5068, 0.08742, 0.5052, 0.09091, 0.5381, 0.1584, 0.519, 0.1517, 0.5189, 0.1284, 0.532, 0.1277, 0.5189, 0.1284, 0.519, 0.1517, 0.4999, 0.1584, 0.5058, 0.1277, 0.5327, 0.09092, 0.532, 0.1277, 0.5189, 0.1284, 0.5189, 0.09395, 0.5189, 0.1284, 0.5058, 0.1277, 0.5052, 0.09091, 0.5189, 0.09395, 0.5189, 0.08518, 0.531, 0.08743, 0.5327, 0.09092, 0.5189, 0.09395, 0.5052, 0.09091, 0.5068, 0.08742, 0.5189, 0.08518, 0.5189, 0.09395, 0.5484, 0.1736, 0.538, 0.176, 0.5352, 0.1668, 0.5381, 0.1584, 0.5028, 0.1669, 0.5001, 0.176, 0.4897, 0.1737, 0.4999, 0.1584, 0.5443, 0.1934, 0.5372, 0.1876, 0.538, 0.176, 0.5484, 0.1736, 0.5001, 0.176, 0.5009, 0.1876, 0.494, 0.1934, 0.4897, 0.1737, 0.5198, 0.2008, 0.5288, 0.1918, 0.5372, 0.1876, 0.5443, 0.1934, 0.5009, 0.1876, 0.5092, 0.1916, 0.5198, 0.2008, 0.494, 0.1934, 0.5176, 0.1906, 0.5191, 0.1854, 0.5288, 0.1918, 0.5198, 0.2008, 0.5092, 0.1916, 0.5191, 0.1854, 0.5176, 0.1906, 0.5198, 0.2008, 0.519, 0.1517, 0.5381, 0.1584, 0.5352, 0.1668, 0.519, 0.159, 0.5028, 0.1669, 0.4999, 0.1584, 0.519, 0.1517, 0.519, 0.159, 0.519, 0.159, 0.5352, 0.1668, 0.5311, 0.1716, 0.519, 0.1656, 0.5069, 0.1717, 0.5028, 0.1669, 0.519, 0.159, 0.519, 0.1656, 0.5191, 0.1854, 0.5191, 0.1795, 0.5282, 0.1863, 0.5288, 0.1918, 0.5098, 0.1863, 0.5191, 0.1795, 0.5191, 0.1854, 0.5092, 0.1916, 0.5288, 0.1918, 0.5282, 0.1863, 0.5335, 0.1842, 0.5372, 0.1876, 0.5045, 0.1842, 0.5098, 0.1863, 0.5092, 0.1916, 0.5009, 0.1876, 0.5372, 0.1876, 0.5335, 0.1842, 0.5334, 0.1767, 0.538, 0.176, 0.5046, 0.1768, 0.5045, 0.1842, 0.5009, 0.1876, 0.5001, 0.176, 0.538, 0.176, 0.5334, 0.1767, 0.5311, 0.1716, 0.5352, 0.1668, 0.5069, 0.1717, 0.5046, 0.1768, 0.5001, 0.176, 0.5028, 0.1669, 0.5191, 0.1795, 0.5334, 0.1767, 0.5335, 0.1842, 0.5282, 0.1863, 0.5045, 0.1842, 0.5046, 0.1768, 0.5191, 0.1795, 0.5098, 0.1863, 0.5191, 0.1795, 0.519, 0.1656, 0.5311, 0.1716, 0.5334, 0.1767, 0.5069, 0.1717, 0.519, 0.1656, 0.5191, 0.1795, 0.5046, 0.1768, 0.5198, 0.2008, 0.5443, 0.1934, 0.5531, 0.2096, 0.5198, 0.2489, 0.4853, 0.2101, 0.494, 0.1934, 0.5198, 0.2008, 0.5198, 0.2489, 0.5443, 0.1934, 0.5484, 0.1736, 0.5616, 0.1678, 0.5531, 0.2096, 0.4764, 0.168, 0.4897, 0.1737, 0.494, 0.1934, 0.4853, 0.2101, 0.5484, 0.1736, 0.5381, 0.1584, 0.5595, 0.1493, 0.5616, 0.1678, 0.4784, 0.1494, 0.4999, 0.1584, 0.4897, 0.1737, 0.4764, 0.168, 0.5381, 0.1584, 0.532, 0.1277, 0.5556, 0.1217, 0.5595, 0.1493, 0.4822, 0.1218, 0.5058, 0.1277, 0.4999, 0.1584, 0.4784, 0.1494, 0.5831, 0.1085, 0.5961, 0.1334, 0.5595, 0.1493, 0.5556, 0.1217, 0.4784, 0.1494, 0.4414, 0.1336, 0.4545, 0.1085, 0.4822, 0.1218, 0.5961, 0.1334, 0.6012, 0.1479, 0.5616, 0.1678, 0.5595, 0.1493, 0.4764, 0.168, 0.4363, 0.1482, 0.4414, 0.1336, 0.4784, 0.1494, 0.6055, 0.1651, 0.5531, 0.2096, 0.5616, 0.1678, 0.6012, 0.1479, 0.4764, 0.168, 0.4853, 0.2101, 0.432, 0.1656, 0.4363, 0.1482, 0.531, 0.08743, 0.5189, 0.08518, 0.5189, 0.08387, 0.5289, 0.08496, 0.5189, 0.08387, 0.5189, 0.08518, 0.5068, 0.08742, 0.5089, 0.08495, 0.5312, 0.07383, 0.531, 0.08743, 0.5289, 0.08496, 0.529, 0.07543, 0.5089, 0.08495, 0.5068, 0.08742, 0.5066, 0.07381, 0.5088, 0.07542, 0.5255, 0.06897, 0.5312, 0.07383, 0.529, 0.07543, 0.5238, 0.07051, 0.5088, 0.07542, 0.5066, 0.07381, 0.5124, 0.06896, 0.5141, 0.0705, 0.5189, 0.0679, 0.5255, 0.06897, 0.5238, 0.07051, 0.5189, 0.06947, 0.5141, 0.0705, 0.5124, 0.06896, 0.5189, 0.0679, 0.5189, 0.06947, 0.5189, 0.06947, 0.5238, 0.07051, 0.5216, 0.07497, 0.5189, 0.07426, 0.5163, 0.07497, 0.5141, 0.0705, 0.5189, 0.06947, 0.5189, 0.07426, 0.5238, 0.07051, 0.529, 0.07543, 0.5242, 0.07669, 0.5216, 0.07497, 0.5136, 0.07668, 0.5088, 0.07542, 0.5141, 0.0705, 0.5163, 0.07497, 0.529, 0.07543, 0.5289, 0.08496, 0.5246, 0.07989, 0.5242, 0.07669, 0.5133, 0.07988, 0.5089, 0.08495, 0.5088, 0.07542, 0.5136, 0.07668, 0.5289, 0.08496, 0.5189, 0.08387, 0.5189, 0.07933, 0.5246, 0.07989, 0.5189, 0.07933, 0.5189, 0.08387, 0.5089, 0.08495, 0.5133, 0.07988, 0.5189, 0.07933, 0.5189, 0.07426, 0.5216, 0.07497, 0.5246, 0.07989, 0.5163, 0.07497, 0.5189, 0.07426, 0.5189, 0.07933, 0.5133, 0.07988, 0.5246, 0.07989, 0.5216, 0.07497, 0.5242, 0.07669, 0.5136, 0.07668, 0.5163, 0.07497, 0.5133, 0.07988, 0.5569, 0.2912, 0.5639, 0.272, 0.5718, 0.2773, 0.5684, 0.2929, 0.4681, 0.2786, 0.4759, 0.2731, 0.4834, 0.2922, 0.472, 0.2943, 0.5585, 0.3166, 0.5569, 0.2912, 0.5684, 0.2929, 0.5731, 0.3114, 0.472, 0.2943, 0.4834, 0.2922, 0.4826, 0.3178, 0.4678, 0.3131, 0.5773, 0.3402, 0.5585, 0.3166, 0.5731, 0.3114, 0.5849, 0.3277, 0.4678, 0.3131, 0.4826, 0.3178, 0.4646, 0.3422, 0.4565, 0.33, 0.5639, 0.272, 0.5729, 0.2586, 0.5807, 0.2666, 0.5718, 0.2773, 0.4587, 0.268, 0.4664, 0.2597, 0.4759, 0.2731, 0.4681, 0.2786, 0.5729, 0.2586, 0.614, 0.2427, 0.6117, 0.2557, 0.5807, 0.2666, 0.4271, 0.2577, 0.4245, 0.2445, 0.4664, 0.2597, 0.4587, 0.268, 0.614, 0.2427, 0.6392, 0.253, 0.6325, 0.2629, 0.6117, 0.2557, 0.4061, 0.2655, 0.3989, 0.2556, 0.4245, 0.2445, 0.4271, 0.2577, 0.6392, 0.253, 0.6641, 0.2779, 0.6537, 0.28, 0.6325, 0.2629, 0.3849, 0.2836, 0.3741, 0.2818, 0.3989, 0.2556, 0.4061, 0.2655, 0.6641, 0.2779, 0.6684, 0.298, 0.6561, 0.2976, 0.6537, 0.28, 0.383, 0.3019, 0.3703, 0.3026, 0.3741, 0.2818, 0.3849, 0.2836, 0.6684, 0.298, 0.6624, 0.3128, 0.6528, 0.3102, 0.6561, 0.2976, 0.3869, 0.3146, 0.3771, 0.3177, 0.3703, 0.3026, 0.383, 0.3019, 0.6624, 0.3128, 0.6345, 0.3323, 0.629, 0.3239, 0.6528, 0.3102, 0.4116, 0.3277, 0.4064, 0.3365, 0.3771, 0.3177, 0.3869, 0.3146, 0.6345, 0.3323, 0.6155, 0.342, 0.6144, 0.332, 0.629, 0.3239, 0.4267, 0.3354, 0.426, 0.3456, 0.4064, 0.3365, 0.4116, 0.3277, 0.6155, 0.342, 0.5998, 0.3448, 0.601, 0.3336, 0.6144, 0.332, 0.4403, 0.3365, 0.442, 0.3478, 0.426, 0.3456, 0.4267, 0.3354, 0.5998, 0.3448, 0.5773, 0.3402, 0.5849, 0.3277, 0.601, 0.3336, 0.4565, 0.33, 0.4646, 0.3422, 0.442, 0.3478, 0.4403, 0.3365, 0.601, 0.3336, 0.5849, 0.3277, 0.5906, 0.3215, 0.6018, 0.3285, 0.4504, 0.3239, 0.4565, 0.33, 0.4403, 0.3365, 0.4394, 0.3313, 0.6144, 0.332, 0.601, 0.3336, 0.6018, 0.3285, 0.6133, 0.3271, 0.4394, 0.3313, 0.4403, 0.3365, 0.4267, 0.3354, 0.4276, 0.3304, 0.629, 0.3239, 0.6144, 0.332, 0.6133, 0.3271, 0.6269, 0.3205, 0.4276, 0.3304, 0.4267, 0.3354, 0.4116, 0.3277, 0.4136, 0.3242, 0.6528, 0.3102, 0.629, 0.3239, 0.6269, 0.3205, 0.6462, 0.3064, 0.4136, 0.3242, 0.4116, 0.3277, 0.3869, 0.3146, 0.3934, 0.3105, 0.6561, 0.2976, 0.6528, 0.3102, 0.6462, 0.3064, 0.6495, 0.2962, 0.3934, 0.3105, 0.3869, 0.3146, 0.383, 0.3019, 0.3897, 0.3002, 0.6537, 0.28, 0.6561, 0.2976, 0.6495, 0.2962, 0.6478, 0.2835, 0.3897, 0.3002, 0.383, 0.3019, 0.3849, 0.2836, 0.391, 0.2871, 0.6325, 0.2629, 0.6537, 0.28, 0.6478, 0.2835, 0.6298, 0.2673, 0.391, 0.2871, 0.3849, 0.2836, 0.4061, 0.2655, 0.4089, 0.27, 0.6117, 0.2557, 0.6325, 0.2629, 0.6298, 0.2673, 0.6126, 0.2616, 0.4089, 0.27, 0.4061, 0.2655, 0.4271, 0.2577, 0.4263, 0.2637, 0.5807, 0.2666, 0.6117, 0.2557, 0.6126, 0.2616, 0.5852, 0.271, 0.4263, 0.2637, 0.4271, 0.2577, 0.4587, 0.268, 0.4544, 0.2726, 0.5718, 0.2773, 0.5807, 0.2666, 0.5852, 0.271, 0.5781, 0.2819, 0.4544, 0.2726, 0.4587, 0.268, 0.4681, 0.2786, 0.4618, 0.2834, 0.5849, 0.3277, 0.5731, 0.3114, 0.5795, 0.3093, 0.5906, 0.3215, 0.4612, 0.3112, 0.4678, 0.3131, 0.4565, 0.33, 0.4504, 0.3239, 0.5731, 0.3114, 0.5684, 0.2929, 0.5775, 0.2938, 0.5795, 0.3093, 0.4628, 0.2954, 0.472, 0.2943, 0.4678, 0.3131, 0.4612, 0.3112, 0.5684, 0.2929, 0.5718, 0.2773, 0.5781, 0.2819, 0.5775, 0.2938, 0.4618, 0.2834, 0.4681, 0.2786, 0.472, 0.2943, 0.4628, 0.2954, 0.5219, 0.386, 0.5531, 0.3905, 0.5532, 0.4331, 0.523, 0.4336, 0.4928, 0.4345, 0.4909, 0.3919, 0.5219, 0.386, 0.523, 0.4336, 0.5531, 0.3905, 0.6048, 0.3978, 0.6098, 0.4315, 0.5532, 0.4331, 0.4359, 0.4357, 0.4393, 0.4015, 0.4909, 0.3919, 0.4928, 0.4345, 0.6048, 0.3978, 0.6268, 0.3958, 0.6482, 0.4193, 0.6098, 0.4315, 0.3965, 0.4254, 0.4169, 0.4006, 0.4393, 0.4015, 0.4359, 0.4357, 0.6268, 0.3958, 0.6628, 0.3725, 0.6921, 0.3883, 0.6482, 0.4193, 0.3503, 0.3962, 0.3793, 0.3787, 0.4169, 0.4006, 0.3965, 0.4254, 0.6628, 0.3725, 0.6974, 0.3327, 0.7263, 0.3418, 0.6921, 0.3883, 0.3128, 0.3506, 0.342, 0.3397, 0.3793, 0.3787, 0.3503, 0.3962, 0.6974, 0.3327, 0.7073, 0.3101, 0.7359, 0.3121, 0.7263, 0.3418, 0.3011, 0.3206, 0.3307, 0.3169, 0.342, 0.3397, 0.3128, 0.3506, 0.7073, 0.3101, 0.7153, 0.2654, 0.7299, 0.2564, 0.7359, 0.3121, 0.3049, 0.2611, 0.3205, 0.2703, 0.3307, 0.3169, 0.3011, 0.3206, 0.7153, 0.2654, 0.6764, 0.2332, 0.6982, 0.2169, 0.7299, 0.2564, 0.3374, 0.2192, 0.3603, 0.2359, 0.3205, 0.2703, 0.3049, 0.2611, 0.6764, 0.2332, 0.6474, 0.2005, 0.6631, 0.1907, 0.6982, 0.2169, 0.3735, 0.1919, 0.3897, 0.2019, 0.3603, 0.2359, 0.3374, 0.2192, 0.6269, 0.01561, 0.6494, 0.02238, 0.6605, 0.07608, 0.6214, 0.04809, 0.3768, 0.0753, 0.3888, 0.02159, 0.4113, 0.01513, 0.4164, 0.04763, 0.5675, 0.000144, 0.6269, 0.01561, 0.6214, 0.04809, 0.5772, 0.0328, 0.4164, 0.04763, 0.4113, 0.01513, 0.4706, 0.000144, 0.4608, 0.03266, 0.5189, 0.02489, 0.5675, 0.000144, 0.5772, 0.0328, 0.5474, 0.04172, 0.4608, 0.03266, 0.4706, 0.000144, 0.5189, 0.02489, 0.4905, 0.04167, 0.5403, 0.05381, 0.5189, 0.05029, 0.5189, 0.02489, 0.5474, 0.04172, 0.5189, 0.02489, 0.5189, 0.05029, 0.4976, 0.05377, 0.4905, 0.04167, 0.5519, 0.05834, 0.5403, 0.05381, 0.5474, 0.04172, 0.5581, 0.05387, 0.4905, 0.04167, 0.4976, 0.05377, 0.486, 0.05827, 0.4798, 0.05378, 0.5551, 0.0619, 0.5519, 0.05834, 0.5581, 0.05387, 0.577, 0.058, 0.4798, 0.05378, 0.486, 0.05827, 0.4828, 0.06183, 0.4609, 0.05785, 0.5638, 0.07659, 0.5551, 0.0619, 0.577, 0.058, 0.6117, 0.07827, 0.4609, 0.05785, 0.4828, 0.06183, 0.474, 0.07651, 0.4259, 0.07799, 0.577, 0.058, 0.5772, 0.0328, 0.6214, 0.04809, 0.6117, 0.07827, 0.4164, 0.04763, 0.4608, 0.03266, 0.4609, 0.05785, 0.4259, 0.07799, 0.577, 0.058, 0.5581, 0.05387, 0.5474, 0.04172, 0.5772, 0.0328, 0.4905, 0.04167, 0.4798, 0.05378, 0.4609, 0.05785, 0.4608, 0.03266, 0.6267, 0.1114, 0.6117, 0.07827, 0.6214, 0.04809, 0.6605, 0.07608, 0.4164, 0.04763, 0.4259, 0.07799, 0.4106, 0.1112, 0.3768, 0.0753, 0.5831, 0.1085, 0.5638, 0.07659, 0.6117, 0.07827, 0.6267, 0.1114, 0.4259, 0.07799, 0.474, 0.07651, 0.4545, 0.1085, 0.4106, 0.1112, 0.5961, 0.1334, 0.6295, 0.1305, 0.6235, 0.1468, 0.6012, 0.1479, 0.4137, 0.1472, 0.4076, 0.1306, 0.4414, 0.1336, 0.4363, 0.1482, 0.5831, 0.1085, 0.6267, 0.1114, 0.6295, 0.1305, 0.5961, 0.1334, 0.4076, 0.1306, 0.4106, 0.1112, 0.4545, 0.1085, 0.4414, 0.1336, 0.6055, 0.1651, 0.6012, 0.1479, 0.6235, 0.1468, 0.6193, 0.1598, 0.4137, 0.1472, 0.4363, 0.1482, 0.432, 0.1656, 0.418, 0.1604, 0.6055, 0.1651, 0.6193, 0.1598, 0.6631, 0.1907, 0.6474, 0.2005, 0.3735, 0.1919, 0.418, 0.1604, 0.432, 0.1656, 0.3897, 0.2019, 0.9459, 0.07957, 0.8862, 0.1218, 0.8491, 0.09973, 0.8918, 0.03692, 0.1831, 0.09213, 0.1413, 0.1125, 0.07896, 0.06072, 0.1423, 0.02147, 0.8918, 0.03692, 0.8491, 0.09973, 0.7885, 0.08083, 0.8056, 0.01079, 0.2464, 0.07651, 0.1831, 0.09213, 0.1423, 0.02147, 0.2326, 0.003484, 0.8056, 0.01079, 0.7885, 0.08083, 0.687, 0.0772, 0.6724, 0.0222, 0.3499, 0.07596, 0.2464, 0.07651, 0.2326, 0.003484, 0.366, 0.02099, 0.6724, 0.0222, 0.687, 0.0772, 0.6605, 0.07608, 0.6494, 0.02238, 0.3768, 0.0753, 0.3499, 0.07596, 0.366, 0.02099, 0.3888, 0.02159, 0.6267, 0.1114, 0.6605, 0.07608, 0.687, 0.0772, 0.6295, 0.1305, 0.3499, 0.07596, 0.3768, 0.0753, 0.4106, 0.1112, 0.4076, 0.1306, 0.7299, 0.2564, 0.6982, 0.2169, 0.7602, 0.1932, 0.789, 0.2333, 0.2716, 0.1939, 0.3374, 0.2192, 0.3049, 0.2611, 0.2413, 0.237, 0.9945, 0.1677, 0.9091, 0.1833, 0.8862, 0.1218, 0.9459, 0.07957, 0.1413, 0.1125, 0.1079, 0.1791, 0.01183, 0.1554, 0.07896, 0.06072, 0.9117, 0.4024, 0.8629, 0.3386, 0.8941, 0.3019, 0.9629, 0.3448, 0.1238, 0.3155, 0.1606, 0.3568, 0.1064, 0.4327, 0.04397, 0.367, 0.9629, 0.3448, 0.8941, 0.3019, 0.9154, 0.2598, 0.9999, 0.2546, 0.09896, 0.267, 0.1238, 0.3155, 0.04397, 0.367, 0.000144, 0.2591, 0.9999, 0.2546, 0.9154, 0.2598, 0.9091, 0.1833, 0.9945, 0.1677, 0.1079, 0.1791, 0.09896, 0.267, 0.000144, 0.2591, 0.01183, 0.1554, 0.7495, 0.3347, 0.7359, 0.3121, 0.7663, 0.3008, 0.7892, 0.3137, 0.2674, 0.3101, 0.3011, 0.3206, 0.2882, 0.3465, 0.243, 0.3256, 0.7892, 0.3137, 0.7663, 0.3008, 0.8153, 0.2764, 0.8462, 0.2934, 0.2131, 0.2852, 0.2674, 0.3101, 0.243, 0.3256, 0.1785, 0.305, 0.8462, 0.2934, 0.8153, 0.2764, 0.845, 0.2564, 0.8735, 0.2659, 0.1797, 0.2633, 0.2131, 0.2852, 0.1785, 0.305, 0.1471, 0.2743, 0.8735, 0.2659, 0.845, 0.2564, 0.8591, 0.2282, 0.887, 0.2338, 0.1628, 0.2317, 0.1797, 0.2633, 0.1471, 0.2743, 0.1315, 0.2376, 0.8424, 0.1952, 0.875, 0.1847, 0.887, 0.2338, 0.8591, 0.2282, 0.1315, 0.2376, 0.1452, 0.1827, 0.1768, 0.1962, 0.1628, 0.2317, 0.9091, 0.1833, 0.9154, 0.2598, 0.887, 0.2338, 0.875, 0.1847, 0.1315, 0.2376, 0.09896, 0.267, 0.1079, 0.1791, 0.1452, 0.1827, 0.9154, 0.2598, 0.8941, 0.3019, 0.8735, 0.2659, 0.887, 0.2338, 0.1471, 0.2743, 0.1238, 0.3155, 0.09896, 0.267, 0.1315, 0.2376, 0.8941, 0.3019, 0.8629, 0.3386, 0.8462, 0.2934, 0.8735, 0.2659, 0.1785, 0.305, 0.1606, 0.3568, 0.1238, 0.3155, 0.1471, 0.2743, 0.8629, 0.3386, 0.7943, 0.3641, 0.7892, 0.3137, 0.8462, 0.2934, 0.243, 0.3256, 0.2398, 0.3826, 0.1606, 0.3568, 0.1785, 0.305, 0.7702, 0.3795, 0.7495, 0.3347, 0.7892, 0.3137, 0.7943, 0.3641, 0.243, 0.3256, 0.2882, 0.3465, 0.2681, 0.3987, 0.2398, 0.3826, 0.8455, 0.45, 0.7943, 0.3641, 0.8629, 0.3386, 0.9117, 0.4024, 0.1606, 0.3568, 0.2398, 0.3826, 0.1853, 0.4841, 0.1064, 0.4327, 0.8159, 0.4454, 0.7706, 0.4443, 0.7557, 0.4186, 0.7702, 0.3795, 0.287, 0.4429, 0.2714, 0.4733, 0.2193, 0.4772, 0.2681, 0.3987, 0.8159, 0.4454, 0.7702, 0.3795, 0.7943, 0.3641, 0.8455, 0.45, 0.2398, 0.3826, 0.2681, 0.3987, 0.2193, 0.4772, 0.1853, 0.4841, 0.8198, 0.4681, 0.8159, 0.4454, 0.8455, 0.45, 0.1853, 0.4841, 0.2193, 0.4772, 0.2159, 0.5036, 0.7359, 0.3121, 0.7299, 0.2564, 0.789, 0.2333, 0.7663, 0.3008, 0.2413, 0.237, 0.3049, 0.2611, 0.3011, 0.3206, 0.2674, 0.3101, 0.789, 0.2333, 0.8096, 0.2339, 0.8153, 0.2764, 0.7663, 0.3008, 0.2131, 0.2852, 0.2192, 0.2374, 0.2413, 0.237, 0.2674, 0.3101, 0.8096, 0.2339, 0.8293, 0.2196, 0.845, 0.2564, 0.8153, 0.2764, 0.1797, 0.2633, 0.1991, 0.2225, 0.2192, 0.2374, 0.2131, 0.2852, 0.8424, 0.1952, 0.8591, 0.2282, 0.845, 0.2564, 0.8293, 0.2196, 0.1797, 0.2633, 0.1628, 0.2317, 0.1768, 0.1962, 0.1991, 0.2225, 0.687, 0.0772, 0.7885, 0.08083, 0.7865, 0.1176, 0.7155, 0.1397, 0.2467, 0.1148, 0.2464, 0.07651, 0.3499, 0.07596, 0.3195, 0.1394, 0.7602, 0.1932, 0.7155, 0.1397, 0.7865, 0.1176, 0.7855, 0.1523, 0.2467, 0.1148, 0.3195, 0.1394, 0.2716, 0.1939, 0.246, 0.151, 0.6982, 0.2169, 0.6631, 0.1907, 0.7155, 0.1397, 0.7602, 0.1932, 0.3195, 0.1394, 0.3735, 0.1919, 0.3374, 0.2192, 0.2716, 0.1939, 0.6631, 0.1907, 0.6235, 0.1468, 0.6295, 0.1305, 0.7155, 0.1397, 0.4076, 0.1306, 0.4137, 0.1472, 0.3735, 0.1919, 0.3195, 0.1394, 0.6295, 0.1305, 0.687, 0.0772, 0.7155, 0.1397, 0.3195, 0.1394, 0.3499, 0.07596, 0.4076, 0.1306, 0.6631, 0.1907, 0.6193, 0.1598, 0.6235, 0.1468, 0.4137, 0.1472, 0.418, 0.1604, 0.3735, 0.1919, 0.8424, 0.1952, 0.8374, 0.1564, 0.8582, 0.1378, 0.875, 0.1847, 0.1717, 0.1323, 0.1966, 0.1552, 0.1768, 0.1962, 0.1452, 0.1827, 0.9091, 0.1833, 0.875, 0.1847, 0.8582, 0.1378, 0.8862, 0.1218, 0.1717, 0.1323, 0.1452, 0.1827, 0.1079, 0.1791, 0.1413, 0.1125, 0.7855, 0.1523, 0.7865, 0.1176, 0.8582, 0.1378, 0.8374, 0.1564, 0.1717, 0.1323, 0.2467, 0.1148, 0.246, 0.151, 0.1966, 0.1552, 0.7885, 0.08083, 0.8491, 0.09973, 0.8582, 0.1378, 0.7865, 0.1176, 0.1717, 0.1323, 0.1831, 0.09213, 0.2464, 0.07651, 0.2467, 0.1148, 0.8862, 0.1218, 0.8582, 0.1378, 0.8491, 0.09973, 0.1831, 0.09213, 0.1717, 0.1323, 0.1413, 0.1125, 0.5062, 0.9049, 0.4324, 0.8949, 0.4388, 0.8702, 0.4911, 0.8817, 0.3159, 0.8682, 0.3216, 0.8932, 0.2472, 0.9012, 0.263, 0.8783, 0.5062, 0.9049, 0.4911, 0.8817, 0.5728, 0.8605, 0.6048, 0.8799, 0.1815, 0.8547, 0.263, 0.8783, 0.2472, 0.9012, 0.1487, 0.8733, 0.6048, 0.8799, 0.5728, 0.8605, 0.5864, 0.794, 0.62, 0.7916, 0.1697, 0.7875, 0.1815, 0.8547, 0.1487, 0.8733, 0.1361, 0.7841, 0.62, 0.7916, 0.5864, 0.794, 0.549, 0.7464, 0.5638, 0.7392, 0.2087, 0.7409, 0.1697, 0.7875, 0.1361, 0.7841, 0.1941, 0.7332, 0.5638, 0.7392, 0.549, 0.7464, 0.5003, 0.7117, 0.5083, 0.6977, 0.2584, 0.7075, 0.2087, 0.7409, 0.1941, 0.7332, 0.2508, 0.6932, 0.5083, 0.6977, 0.5003, 0.7117, 0.4386, 0.6807, 0.4348, 0.6589, 0.321, 0.678, 0.2584, 0.7075, 0.2508, 0.6932, 0.3253, 0.6562, 0.5003, 0.7117, 0.5057, 0.7309, 0.453, 0.7, 0.4386, 0.6807, 0.3061, 0.697, 0.2525, 0.7266, 0.2584, 0.7075, 0.321, 0.678, 0.549, 0.7464, 0.5429, 0.7558, 0.5057, 0.7309, 0.5003, 0.7117, 0.2525, 0.7266, 0.2146, 0.7504, 0.2087, 0.7409, 0.2584, 0.7075, 0.5864, 0.794, 0.5681, 0.7874, 0.5429, 0.7558, 0.549, 0.7464, 0.2146, 0.7504, 0.1883, 0.7814, 0.1697, 0.7875, 0.2087, 0.7409, 0.5728, 0.8605, 0.5555, 0.8264, 0.5681, 0.7874, 0.5864, 0.794, 0.1883, 0.7814, 0.1998, 0.8209, 0.1815, 0.8547, 0.1697, 0.7875, 0.4911, 0.8817, 0.5012, 0.8444, 0.5555, 0.8264, 0.5728, 0.8605, 0.1998, 0.8209, 0.2538, 0.8405, 0.263, 0.8783, 0.1815, 0.8547, 0.4911, 0.8817, 0.4388, 0.8702, 0.4578, 0.84, 0.5012, 0.8444, 0.2976, 0.8374, 0.3159, 0.8682, 0.263, 0.8783, 0.2538, 0.8405, 0.7602, 0.1932, 0.7855, 0.1523, 0.796, 0.177, 0.7832, 0.1874, 0.2336, 0.1756, 0.246, 0.151, 0.2716, 0.1939, 0.247, 0.1871, 0.391, 0.6119, 0.4348, 0.6589, 0.4386, 0.6807, 0.3948, 0.6861, 0.321, 0.678, 0.3253, 0.6562, 0.3699, 0.6102, 0.3648, 0.6844, 0.789, 0.2333, 0.7602, 0.1932, 0.7832, 0.1874, 0.8096, 0.2339, 0.247, 0.1871, 0.2716, 0.1939, 0.2413, 0.237, 0.2192, 0.2374, 0.3917, 0.8621, 0.4016, 0.8415, 0.4388, 0.8702, 0.4324, 0.8949, 0.3159, 0.8682, 0.354, 0.8403, 0.3634, 0.8613, 0.3216, 0.8932, 0.4386, 0.6807, 0.453, 0.7, 0.435, 0.7183, 0.3948, 0.6861, 0.3237, 0.7157, 0.3061, 0.697, 0.321, 0.678, 0.3648, 0.6844, 0.4337, 0.7297, 0.3847, 0.7103, 0.3948, 0.6861, 0.435, 0.7183, 0.3648, 0.6844, 0.3744, 0.709, 0.3247, 0.7272, 0.3237, 0.7157, 0.411, 0.7477, 0.3847, 0.7103, 0.4337, 0.7297, 0.4278, 0.7428, 0.3247, 0.7272, 0.3744, 0.709, 0.347, 0.7458, 0.3303, 0.7405, 0.4181, 0.7849, 0.3847, 0.7954, 0.3847, 0.7103, 0.411, 0.7477, 0.3744, 0.709, 0.3723, 0.7945, 0.339, 0.7831, 0.347, 0.7458, 0.4016, 0.8415, 0.3847, 0.7954, 0.4181, 0.7849, 0.4313, 0.8175, 0.339, 0.7831, 0.3723, 0.7945, 0.354, 0.8403, 0.3248, 0.8155, 0.4388, 0.8702, 0.4016, 0.8415, 0.4313, 0.8175, 0.4578, 0.84, 0.3248, 0.8155, 0.354, 0.8403, 0.3159, 0.8682, 0.2976, 0.8374, 0.8096, 0.2339, 0.8163, 0.2031, 0.8251, 0.2098, 0.8293, 0.2196, 0.1998, 0.2148, 0.2098, 0.2062, 0.2192, 0.2374, 0.1991, 0.2225, 0.8096, 0.2339, 0.7832, 0.1874, 0.8022, 0.1846, 0.8163, 0.2031, 0.2265, 0.1831, 0.247, 0.1871, 0.2192, 0.2374, 0.2098, 0.2062, 0.7832, 0.1874, 0.796, 0.177, 0.8022, 0.1846, 0.2265, 0.1831, 0.2336, 0.1756, 0.247, 0.1871, 0.4578, 0.84, 0.4313, 0.8175, 0.4485, 0.8046, 0.4734, 0.8247, 0.3079, 0.802, 0.3248, 0.8155, 0.2976, 0.8374, 0.2824, 0.8215, 0.4313, 0.8175, 0.4181, 0.7849, 0.4359, 0.7796, 0.4485, 0.8046, 0.3212, 0.7772, 0.339, 0.7831, 0.3248, 0.8155, 0.3079, 0.802, 0.4181, 0.7849, 0.411, 0.7477, 0.4237, 0.7542, 0.4359, 0.7796, 0.3341, 0.752, 0.347, 0.7458, 0.339, 0.7831, 0.3212, 0.7772, 0.411, 0.7477, 0.4278, 0.7428, 0.4379, 0.7498, 0.4237, 0.7542, 0.3199, 0.7473, 0.3303, 0.7405, 0.347, 0.7458, 0.3341, 0.752, 0.4278, 0.7428, 0.4337, 0.7297, 0.4454, 0.732, 0.4379, 0.7498, 0.3129, 0.7292, 0.3247, 0.7272, 0.3303, 0.7405, 0.3199, 0.7473, 0.4337, 0.7297, 0.435, 0.7183, 0.441, 0.7244, 0.4454, 0.732, 0.3175, 0.7217, 0.3237, 0.7157, 0.3247, 0.7272, 0.3129, 0.7292, 0.435, 0.7183, 0.453, 0.7, 0.4553, 0.7137, 0.441, 0.7244, 0.3035, 0.7107, 0.3061, 0.697, 0.3237, 0.7157, 0.3175, 0.7217, 0.5012, 0.8444, 0.4578, 0.84, 0.4734, 0.8247, 0.5125, 0.8288, 0.2824, 0.8215, 0.2976, 0.8374, 0.2538, 0.8405, 0.243, 0.8246, 0.5555, 0.8264, 0.5012, 0.8444, 0.5125, 0.8288, 0.5509, 0.8118, 0.243, 0.8246, 0.2538, 0.8405, 0.1998, 0.8209, 0.2048, 0.8064, 0.5681, 0.7874, 0.5555, 0.8264, 0.5509, 0.8118, 0.5521, 0.7877, 0.2048, 0.8064, 0.1998, 0.8209, 0.1883, 0.7814, 0.2043, 0.7822, 0.5429, 0.7558, 0.5681, 0.7874, 0.5521, 0.7877, 0.5394, 0.7645, 0.2043, 0.7822, 0.1883, 0.7814, 0.2146, 0.7504, 0.2178, 0.7593, 0.5057, 0.7309, 0.5429, 0.7558, 0.5394, 0.7645, 0.5084, 0.7431, 0.2178, 0.7593, 0.2146, 0.7504, 0.2525, 0.7266, 0.2494, 0.7387, 0.453, 0.7, 0.5057, 0.7309, 0.5084, 0.7431, 0.4553, 0.7137, 0.2494, 0.7387, 0.2525, 0.7266, 0.3061, 0.697, 0.3035, 0.7107, 0.4379, 0.7498, 0.4454, 0.732, 0.4708, 0.7484, 0.4548, 0.7617, 0.287, 0.745, 0.3129, 0.7292, 0.3199, 0.7473, 0.3027, 0.7587, 0.4548, 0.7617, 0.4708, 0.7484, 0.4889, 0.7705, 0.4754, 0.7839, 0.2683, 0.7667, 0.287, 0.745, 0.3027, 0.7587, 0.2814, 0.7805, 0.4754, 0.7839, 0.4889, 0.7705, 0.5037, 0.7876, 0.4945, 0.8025, 0.253, 0.7834, 0.2683, 0.7667, 0.2814, 0.7805, 0.2618, 0.7986, 0.4945, 0.8025, 0.5037, 0.7876, 0.5186, 0.7916, 0.5168, 0.8073, 0.2379, 0.787, 0.253, 0.7834, 0.2618, 0.7986, 0.2392, 0.8029, 0.5125, 0.8288, 0.4734, 0.8247, 0.4945, 0.8025, 0.5168, 0.8073, 0.2618, 0.7986, 0.2824, 0.8215, 0.243, 0.8246, 0.2392, 0.8029, 0.4485, 0.8046, 0.4754, 0.7839, 0.4945, 0.8025, 0.4734, 0.8247, 0.2618, 0.7986, 0.2814, 0.7805, 0.3079, 0.802, 0.2824, 0.8215, 0.4485, 0.8046, 0.4359, 0.7796, 0.4548, 0.7617, 0.4754, 0.7839, 0.3027, 0.7587, 0.3212, 0.7772, 0.3079, 0.802, 0.2814, 0.7805, 0.4379, 0.7498, 0.4548, 0.7617, 0.4359, 0.7796, 0.4237, 0.7542, 0.3212, 0.7772, 0.3027, 0.7587, 0.3199, 0.7473, 0.3341, 0.752, 0.441, 0.7244, 0.4553, 0.7137, 0.4708, 0.7484, 0.4454, 0.732, 0.287, 0.745, 0.3035, 0.7107, 0.3175, 0.7217, 0.3129, 0.7292, 0.5084, 0.7431, 0.4889, 0.7705, 0.4708, 0.7484, 0.4553, 0.7137, 0.287, 0.745, 0.2683, 0.7667, 0.2494, 0.7387, 0.3035, 0.7107, 0.5394, 0.7645, 0.5037, 0.7876, 0.4889, 0.7705, 0.5084, 0.7431, 0.2683, 0.7667, 0.253, 0.7834, 0.2178, 0.7593, 0.2494, 0.7387, 0.5521, 0.7877, 0.5186, 0.7916, 0.5037, 0.7876, 0.5394, 0.7645, 0.253, 0.7834, 0.2379, 0.787, 0.2043, 0.7822, 0.2178, 0.7593, 0.5509, 0.8118, 0.5168, 0.8073, 0.5186, 0.7916, 0.5521, 0.7877, 0.2379, 0.787, 0.2392, 0.8029, 0.2048, 0.8064, 0.2043, 0.7822, 0.5125, 0.8288, 0.5168, 0.8073, 0.5509, 0.8118, 0.2048, 0.8064, 0.2392, 0.8029, 0.243, 0.8246, 0.5083, 0.6977, 0.4348, 0.6589, 0.4841, 0.6288, 0.5434, 0.6835, 0.2769, 0.6251, 0.3253, 0.6562, 0.2508, 0.6932, 0.2161, 0.6781, 0.5638, 0.7392, 0.5083, 0.6977, 0.5434, 0.6835, 0.5811, 0.7269, 0.2161, 0.6781, 0.2508, 0.6932, 0.1941, 0.7332, 0.1772, 0.7204, 0.62, 0.7916, 0.5638, 0.7392, 0.5811, 0.7269, 0.6167, 0.76, 0.1772, 0.7204, 0.1941, 0.7332, 0.1361, 0.7841, 0.1404, 0.7524, 0.7075, 0.7599, 0.62, 0.7916, 0.6167, 0.76, 0.6606, 0.7412, 0.1404, 0.7524, 0.1361, 0.7841, 0.04953, 0.7488, 0.09704, 0.7321, 0.7455, 0.6521, 0.7075, 0.7599, 0.6606, 0.7412, 0.6773, 0.6704, 0.09704, 0.7321, 0.04953, 0.7488, 0.01941, 0.6397, 0.08356, 0.662, 0.7408, 0.5724, 0.7455, 0.6521, 0.6773, 0.6704, 0.6714, 0.5927, 0.08356, 0.662, 0.01941, 0.6397, 0.03366, 0.5644, 0.09282, 0.5899, 0.6773, 0.6704, 0.5434, 0.6835, 0.4841, 0.6288, 0.6714, 0.5927, 0.2769, 0.6251, 0.2161, 0.6781, 0.08356, 0.662, 0.09282, 0.5899, 0.6773, 0.6704, 0.6606, 0.7412, 0.5811, 0.7269, 0.5434, 0.6835, 0.1772, 0.7204, 0.09704, 0.7321, 0.08356, 0.662, 0.2161, 0.6781, 0.6606, 0.7412, 0.6167, 0.76, 0.5811, 0.7269, 0.1772, 0.7204, 0.1404, 0.7524, 0.09704, 0.7321, 0.8424, 0.1952, 0.8293, 0.2196, 0.8346, 0.2069, 0.8347, 0.207, 0.03366, 0.5644, 0.05122, 0.5227, 0.145, 0.5626, 0.09282, 0.5899, 0.6204, 0.5657, 0.6714, 0.5927, 0.4841, 0.6288, 0.4981, 0.5523, 0.2769, 0.6251, 0.09282, 0.5899, 0.145, 0.5626, 0.2642, 0.5501, 0.391, 0.6119, 0.4981, 0.5523, 0.4841, 0.6288, 0.4348, 0.6589, 0.2769, 0.6251, 0.2642, 0.5501, 0.3699, 0.6102, 0.3253, 0.6562])
me_suzanne.materials.append(mat_pixelart_simple)
me_suzanne.update()

# ---- objects
ob_camera = bpy.data.objects.new('Camera', cam_camera)
ob_spot = bpy.data.objects.new('Spot', light_spot)
ob_suzanne = bpy.data.objects.new('Suzanne', me_suzanne)

# ---- transforms, parenting, visibility, modifiers, constraints
ob_camera.location = (6.924, -3.004, 3.656)
ob_camera.rotation_euler = (1.109, 0.01327, 1.148)
ob_spot.location = (-0.5147, -2.755, 4.239)
ob_spot.rotation_euler = (0.4824, -0.2817, 0.2138)
ob_suzanne.location = (0.0, 0.0, 0.0)
ob_suzanne.rotation_euler = (-0.4765, 0.04315, 0.4694)
ob_suzanne.scale = (1.731, 1.731, 1.731)

# ---- collection membership
col_collection.objects.link(ob_camera)
col_collection.objects.link(ob_spot)
col_collection.objects.link(ob_suzanne)

# ---- scene / render settings (as saved in the file)
scene.camera = ob_camera
scene.frame_start = 1; scene.frame_end = 250; scene.frame_set(1)
scene.render.engine = 'BLENDER_EEVEE_NEXT'
scene.render.resolution_x = 200
scene.render.resolution_y = 150
scene.render.filter_size = 0.0
scene.render.use_freestyle = True
scene.render.line_thickness = 0.3
scene.cycles.sampling_pattern = 'TABULATED_SOBOL'
scene.cycles.use_light_tree = False
scene.eevee.taa_samples = 1
scene.eevee.taa_render_samples = 1
scene.eevee.use_taa_reprojection = False
scene.eevee.use_gtao = True
scene.view_settings.view_transform = 'Filmic'
bpy.context.view_layer.update()
